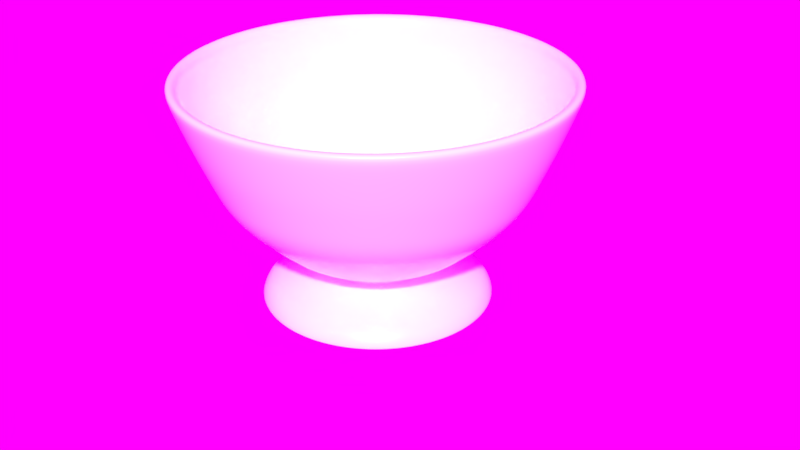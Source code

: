 # Source: teacup.blend  (saved by Blender 2.79.0; exported with 4.5.12 LTS)
import bpy
from mathutils import Matrix  # noqa: F401  (used for matrix-valued properties, if any)

bpy.ops.wm.read_factory_settings(use_empty=True)
scene = bpy.context.scene
scene.name = 'Scene'

# ---- collections
col_collection_1 = bpy.data.collections.new('Collection 1'); scene.collection.children.link(col_collection_1)
col_collection_2 = bpy.data.collections.new('Collection 2'); scene.collection.children.link(col_collection_2)
col_collection_2.hide_render = True
col_collection_2.hide_viewport = True

# ---- images (referenced by path relative to the original .blend; pixels are not part of the script)
import os
ASSET_DIR = os.environ.get("B2B_ASSET_DIR", "")  # directory of the original .blend (textures are referenced by path, not embedded)
HERE = os.path.dirname(os.path.abspath(__file__))  # packed textures are extracted next to this script under _unpacked/

def load_image(name, relpath, width, height, colorspace="sRGB"):
    """Load a texture the original file referenced (path relative to the .blend, or extracted next to this script)."""
    p = next((c for c in (os.path.join(HERE, relpath), os.path.join(ASSET_DIR, relpath)) if relpath and os.path.exists(c)), "")
    if p:
        img = bpy.data.images.load(p, check_existing=True)
        img.name = name
    else:  # same state as the original file: an image datablock whose file is absent (Cycles renders it pink)
        img = bpy.data.images.new(name, width, height)
        img.source = "FILE"
        img.filepath = "//" + (relpath or name)
    img.colorspace_settings.name = colorspace
    return img
img_lythwood_room_2k_hdr = load_image('lythwood_room_2k.hdr', 'lythwood_room_2k.hdr', 1024, 1024, 'Linear Rec.709')

# ---- materials (node trees are filled in below, after node groups)
mat_material_002 = bpy.data.materials.new('Material.002')
mat_material_002.alpha_threshold = 0.0
mat_material_002.roughness = 0.5

# ---- material node trees
mat_material_002.use_nodes = True; mat_material_002.node_tree.nodes.clear()
_N = mat_material_002.node_tree.nodes; _L = mat_material_002.node_tree.links
n0 = _N.new('ShaderNodeOutputMaterial'); n0.name = 'Material Output'; n0.location = (437, 300)
n1 = _N.new('ShaderNodeBsdfDiffuse'); n1.name = 'Diffuse BSDF'; n1.location = (-167, 338)
n1.inputs[0].default_value = (1.0, 1.0, 1.0, 1.0)
n2 = _N.new('ShaderNodeFresnel'); n2.name = 'Fresnel'; n2.location = (-240, 479)
n2.inputs[0].default_value = 1.8
n3 = _N.new('ShaderNodeBsdfAnisotropic'); n3.name = 'Glossy BSDF'; n3.location = (-168, 165)
n3.inputs[0].default_value = (1.0, 1.0, 1.0, 1.0)
n3.inputs[1].default_value = 0.2739
n4 = _N.new('ShaderNodeMixShader'); n4.name = 'Mix Shader'; n4.location = (217, 353)
_L.new(n4.outputs[0], n0.inputs[0])
_L.new(n2.outputs[0], n4.inputs[0])
_L.new(n3.outputs[0], n4.inputs[2])
_L.new(n1.outputs[0], n4.inputs[1])
n0.is_active_output = True

# ---- world
world_world = bpy.data.worlds.new('World'); scene.world = world_world
world_world.use_nodes = True; world_world.node_tree.nodes.clear()
_N = world_world.node_tree.nodes; _L = world_world.node_tree.links
n0 = _N.new('ShaderNodeOutputWorld'); n0.name = 'World Output'; n0.location = (300, 300)
n1 = _N.new('ShaderNodeBackground'); n1.name = 'Background'; n1.location = (10, 300)
n2 = _N.new('ShaderNodeTexEnvironment'); n2.name = 'Environment Texture'; n2.location = (-190, 300)
n2.width = 140
n2.image = img_lythwood_room_2k_hdr
_L.new(n1.outputs[0], n0.inputs[0])
_L.new(n2.outputs[0], n1.inputs[0])
n0.is_active_output = True
world_world.color = (0.05088, 0.05088, 0.05088)
world_world.use_sun_shadow = False
world_world.sun_shadow_jitter_overblur = 0.0
world_world.cycles.sampling_method = 'MANUAL'

# ---- meshes
me_circle = bpy.data.meshes.new('Circle')
me_circle.from_pydata([(0.001097, 1.527, 1.679), (0.001097, 0.8653, 0.6896), (0.2987, 1.497, 1.679), (0.2814, 1.411, 1.388), (0.2534, 1.27, 1.119), (0.2157, 1.08, 0.8831), (0.1697, 0.8487, 0.6896), (0.1172, 0.585, 0.5459), (0.0603, 0.2988, 0.4574), (0.5849, 1.411, 1.679), (0.551, 1.329, 1.388), (0.496, 1.196, 1.119), (0.422, 1.017, 0.8831), (0.3318, 0.7995, 0.6896), (0.2289, 0.5511, 0.5459), (0.1172, 0.2815, 0.4574), (0.8486, 1.27, 1.679), (0.7995, 1.196, 1.388), (0.7196, 1.076, 1.119), (0.6121, 0.9157, 0.8831), (0.4812, 0.7197, 0.6896), (0.3318, 0.4961, 0.5459), (0.1697, 0.2535, 0.4574), (1.08, 1.08, 1.679), (1.017, 1.017, 1.388), (0.9156, 0.9157, 1.119), (0.7788, 0.7789, 0.8831), (0.6121, 0.6122, 0.6896), (0.422, 0.4221, 0.5459), (0.2157, 0.2157, 0.4574), (1.27, 0.8487, 1.679), (1.196, 0.7995, 1.388), (1.076, 0.7197, 1.119), (0.9156, 0.6122, 0.8831), (0.7196, 0.4813, 0.6896), (0.496, 0.3319, 0.5459), (0.2534, 0.1698, 0.4574), (1.41, 0.585, 1.679), (1.329, 0.5511, 1.388), (1.196, 0.4961, 1.119), (1.017, 0.4221, 0.8831), (0.7995, 0.3319, 0.6896), (0.551, 0.229, 0.5459), (0.2814, 0.1173, 0.4574), (1.497, 0.2988, 1.679), (1.411, 0.2815, 1.388), (1.27, 0.2535, 1.119), (1.08, 0.2157, 0.8831), (0.8486, 0.1698, 0.6896), (0.5849, 0.1173, 0.5459), (0.2987, 0.06037, 0.4574), (1.527, 0.001175, 1.679), (1.438, 0.001176, 1.388), (1.294, 0.001175, 1.119), (1.101, 0.001176, 0.8831), (0.8652, 0.001175, 0.6896), (0.5963, 0.001176, 0.5459), (0.3045, 0.001176, 0.4574), (1.497, -0.2964, 1.679), (1.411, -0.2792, 1.388), (1.27, -0.2511, 1.119), (1.08, -0.2134, 0.8831), (0.8486, -0.1674, 0.6896), (0.5849, -0.1149, 0.5459), (0.2987, -0.05802, 0.4574), (1.41, -0.5826, 1.679), (1.329, -0.5487, 1.388), (1.196, -0.4937, 1.119), (1.017, -0.4197, 0.8831), (0.7995, -0.3295, 0.6896), (0.551, -0.2266, 0.5459), (0.2814, -0.1149, 0.4574), (1.27, -0.8464, 1.679), (1.196, -0.7972, 1.388), (1.076, -0.7173, 1.119), (0.9156, -0.6099, 0.8831), (0.7196, -0.4789, 0.6896), (0.496, -0.3295, 0.5459), (0.2534, -0.1674, 0.4574), (1.08, -1.078, 1.679), (1.017, -1.015, 1.388), (0.9156, -0.9133, 1.119), (0.7788, -0.7765, 0.8831), (0.6121, -0.6099, 0.6896), (0.422, -0.4197, 0.5459), (0.2157, -0.2134, 0.4574), (0.8486, -1.267, 1.679), (0.7995, -1.194, 1.388), (0.7196, -1.074, 1.119), (0.6121, -0.9133, 0.8831), (0.4812, -0.7173, 0.6896), (0.3318, -0.4937, 0.5459), (0.1697, -0.2511, 0.4574), (0.001097, 0.001175, 0.4275), (0.5849, -1.408, 1.679), (0.551, -1.326, 1.388), (0.496, -1.194, 1.119), (0.422, -1.015, 0.8831), (0.3318, -0.7972, 0.6896), (0.2289, -0.5487, 0.5459), (0.1172, -0.2792, 0.4574), (0.2987, -1.495, 1.679), (0.2814, -1.408, 1.388), (0.2534, -1.267, 1.119), (0.2157, -1.078, 0.8831), (0.1697, -0.8464, 0.6896), (0.1172, -0.5826, 0.5459), (0.0603, -0.2964, 0.4574), (0.001097, -1.524, 1.679), (0.001097, -1.436, 1.388), (0.001097, -1.292, 1.119), (0.001097, -1.099, 0.8831), (0.001097, -0.863, 0.6896), (0.001097, -0.5941, 0.5459), (0.001097, -0.3023, 0.4574), (-0.2965, -1.495, 1.679), (-0.2793, -1.408, 1.388), (-0.2512, -1.267, 1.119), (-0.2135, -1.078, 0.8831), (-0.1675, -0.8464, 0.6896), (-0.115, -0.5826, 0.5459), (-0.0581, -0.2964, 0.4574), (-0.5827, -1.408, 1.679), (-0.5488, -1.326, 1.388), (-0.4938, -1.194, 1.119), (-0.4198, -1.015, 0.8831), (-0.3296, -0.7972, 0.6896), (-0.2267, -0.5487, 0.5459), (-0.115, -0.2792, 0.4574), (-0.8464, -1.267, 1.679), (-0.7973, -1.194, 1.388), (-0.7174, -1.074, 1.119), (-0.6099, -0.9133, 0.8831), (-0.479, -0.7173, 0.6896), (-0.3296, -0.4937, 0.5459), (-0.1675, -0.2511, 0.4574), (-1.078, -1.078, 1.679), (-1.015, -1.015, 1.388), (-0.9134, -0.9133, 1.119), (-0.7766, -0.7765, 0.8831), (-0.6099, -0.6099, 0.6896), (-0.4198, -0.4197, 0.5459), (-0.2135, -0.2134, 0.4574), (-1.267, -0.8464, 1.679), (-1.194, -0.7972, 1.388), (-1.074, -0.7173, 1.119), (-0.9134, -0.6099, 0.8831), (-0.7174, -0.4789, 0.6896), (-0.4938, -0.3295, 0.5459), (-0.2512, -0.1674, 0.4574), (-1.408, -0.5826, 1.679), (-1.327, -0.5487, 1.388), (-1.194, -0.4937, 1.119), (-1.015, -0.4197, 0.8831), (-0.7973, -0.3295, 0.6896), (-0.5488, -0.2266, 0.5459), (-0.2793, -0.1149, 0.4574), (-1.495, -0.2964, 1.679), (-1.408, -0.2792, 1.388), (-1.267, -0.2511, 1.119), (-1.078, -0.2134, 0.8831), (-0.8464, -0.1674, 0.6896), (-0.5827, -0.1149, 0.5459), (-0.2965, -0.05802, 0.4574), (-1.524, 0.001176, 1.679), (-1.436, 0.001176, 1.388), (-1.292, 0.001176, 1.119), (-1.099, 0.001176, 0.8831), (-0.863, 0.001176, 0.6896), (-0.5941, 0.001176, 0.5459), (-0.3023, 0.001176, 0.4574), (-1.495, 0.2988, 1.679), (-1.408, 0.2815, 1.388), (-1.267, 0.2535, 1.119), (-1.078, 0.2157, 0.8831), (-0.8464, 0.1698, 0.6896), (-0.5827, 0.1173, 0.5459), (-0.2965, 0.06037, 0.4574), (-1.408, 0.585, 1.679), (-1.327, 0.5511, 1.388), (-1.194, 0.4961, 1.119), (-1.015, 0.4221, 0.8831), (-0.7973, 0.3319, 0.6896), (-0.5488, 0.229, 0.5459), (-0.2793, 0.1173, 0.4574), (-1.267, 0.8487, 1.679), (-1.194, 0.7995, 1.388), (-1.074, 0.7197, 1.119), (-0.9134, 0.6122, 0.8831), (-0.7174, 0.4813, 0.6896), (-0.4938, 0.3319, 0.5459), (-0.2512, 0.1698, 0.4574), (-1.078, 1.08, 1.679), (-1.015, 1.017, 1.388), (-0.9134, 0.9157, 1.119), (-0.7766, 0.7789, 0.8831), (-0.6099, 0.6122, 0.6896), (-0.4198, 0.4221, 0.5459), (-0.2135, 0.2157, 0.4574), (-0.8464, 1.27, 1.679), (-0.7973, 1.196, 1.388), (-0.7174, 1.076, 1.119), (-0.6099, 0.9157, 0.8831), (-0.479, 0.7197, 0.6896), (-0.3296, 0.4961, 0.5459), (-0.1675, 0.2535, 0.4574), (-0.5827, 1.411, 1.679), (-0.5488, 1.329, 1.388), (-0.4938, 1.196, 1.119), (-0.4198, 1.017, 0.8831), (-0.3296, 0.7995, 0.6896), (-0.2267, 0.5511, 0.5459), (-0.115, 0.2815, 0.4574), (-0.2965, 1.497, 1.679), (-0.2793, 1.411, 1.388), (-0.2512, 1.27, 1.119), (-0.2135, 1.08, 0.8831), (-0.1675, 0.8487, 0.6896), (-0.115, 0.585, 0.5459), (-0.0581, 0.2988, 0.4574), (0.001097, 1.438, 1.388), (0.001098, 1.294, 1.119), (0.001097, 1.101, 0.8831), (0.001097, 0.5964, 0.5459), (0.001097, 0.3046, 0.4574), (0.0, 1.0, 0.0), (-0.1951, 0.9808, 0.0), (-0.3827, 0.9239, 0.0), (-0.5556, 0.8315, 0.0), (-0.7071, 0.7071, 0.0), (-0.8315, 0.5556, 0.0), (-0.9239, 0.3827, 0.0), (-0.9808, 0.1951, 0.0), (-1.0, 7.55e-08, 0.0), (-0.9808, -0.1951, 0.0), (-0.9239, -0.3827, 0.0), (-0.8315, -0.5556, 0.0), (-0.7071, -0.7071, 0.0), (-0.5556, -0.8315, 0.0), (-0.3827, -0.9239, 0.0), (-0.1951, -0.9808, 0.0), (3.258e-07, -1.0, 0.0), (0.1951, -0.9808, 0.0), (0.3827, -0.9239, 0.0), (0.5556, -0.8315, 0.0), (0.7071, -0.7071, 0.0), (0.8315, -0.5556, 0.0), (0.9239, -0.3827, 0.0), (0.9808, -0.1951, 0.0), (1.0, 9.656e-07, 0.0), (0.9808, 0.1951, 0.0), (0.9239, 0.3827, 0.0), (0.8315, 0.5556, 0.0), (0.7071, 0.7071, 0.0), (0.5556, 0.8315, 0.0), (0.3827, 0.9239, 0.0), (0.1951, 0.9808, 0.0), (-6.479e-09, 0.9454, 0.1331), (-0.1844, 0.9273, 0.1331), (-0.3618, 0.8735, 0.1331), (-0.5253, 0.7861, 0.1331), (-0.6685, 0.6685, 0.1331), (-0.7861, 0.5253, 0.1331), (-0.8735, 0.3618, 0.1331), (-0.9273, 0.1844, 0.1331), (-0.9454, 8.693e-08, 0.1331), (-0.9273, -0.1844, 0.1331), (-0.8735, -0.3618, 0.1331), (-0.7861, -0.5253, 0.1331), (-0.6685, -0.6685, 0.1331), (-0.5253, -0.7861, 0.1331), (-0.3618, -0.8735, 0.1331), (-0.1844, -0.9273, 0.1331), (3.016e-07, -0.9454, 0.1331), (0.1844, -0.9273, 0.1331), (0.3618, -0.8735, 0.1331), (0.5253, -0.7861, 0.1331), (0.6685, -0.6685, 0.1331), (0.7861, -0.5253, 0.1331), (0.8735, -0.3618, 0.1331), (0.9273, -0.1844, 0.1331), (0.9454, 9.285e-07, 0.1331), (0.9273, 0.1844, 0.1331), (0.8735, 0.3618, 0.1331), (0.7861, 0.5253, 0.1331), (0.6685, 0.6685, 0.1331), (0.5253, 0.7861, 0.1331), (0.3618, 0.8735, 0.1331), (0.1844, 0.9273, 0.1331), (0.0002426, 0.6705, 0.2546), (-0.1306, 0.6577, 0.2546), (-0.2565, 0.6195, 0.2546), (-0.3725, 0.5575, 0.2546), (-0.4742, 0.474, 0.2546), (-0.5576, 0.3724, 0.2546), (-0.6196, 0.2564, 0.2546), (-0.6578, 0.1305, 0.2546), (-0.6707, -0.0003584, 0.2546), (-0.6578, -0.1312, 0.2546), (-0.6196, -0.2571, 0.2546), (-0.5576, -0.3731, 0.2546), (-0.4742, -0.4748, 0.2546), (-0.3725, -0.5582, 0.2546), (-0.2565, -0.6202, 0.2546), (-0.1306, -0.6584, 0.2546), (0.0002428, -0.6713, 0.2546), (0.1311, -0.6584, 0.2546), (0.257, -0.6202, 0.2546), (0.373, -0.5582, 0.2546), (0.4746, -0.4748, 0.2546), (0.5581, -0.3731, 0.2546), (0.6201, -0.2571, 0.2546), (0.6583, -0.1312, 0.2546), (0.6712, -0.0003578, 0.2546), (0.6583, 0.1305, 0.2546), (0.6201, 0.2564, 0.2546), (0.5581, 0.3724, 0.2546), (0.4746, 0.474, 0.2546), (0.373, 0.5575, 0.2546), (0.257, 0.6195, 0.2546), (0.1311, 0.6577, 0.2546), (0.0, 1.0, -0.01882), (-0.1951, 0.9808, -0.01882), (-0.3827, 0.9239, -0.01882), (-0.5556, 0.8315, -0.01882), (-0.7071, 0.7071, -0.01882), (-0.8315, 0.5556, -0.01882), (-0.9239, 0.3827, -0.01882), (-0.9808, 0.1951, -0.01882), (-1.0, 7.55e-08, -0.01882), (-0.9808, -0.1951, -0.01882), (-0.9239, -0.3827, -0.01882), (-0.8315, -0.5556, -0.01882), (-0.7071, -0.7071, -0.01882), (-0.5556, -0.8315, -0.01882), (-0.3827, -0.9239, -0.01882), (-0.1951, -0.9808, -0.01882), (3.258e-07, -1.0, -0.01882), (0.1951, -0.9808, -0.01882), (0.3827, -0.9239, -0.01882), (0.5556, -0.8315, -0.01882), (0.7071, -0.7071, -0.01882), (0.8315, -0.5556, -0.01882), (0.9239, -0.3827, -0.01882), (0.9808, -0.1951, -0.01882), (1.0, 9.656e-07, -0.01882), (0.9808, 0.1951, -0.01882), (0.9239, 0.3827, -0.01882), (0.8315, 0.5556, -0.01882), (0.7071, 0.7071, -0.01882), (0.5556, 0.8315, -0.01882), (0.3827, 0.9239, -0.01882), (0.1951, 0.9808, -0.01882), (0.001097, 0.4687, 0.2583), (-0.09011, 0.4597, 0.2583), (-0.1778, 0.4331, 0.2583), (-0.2586, 0.3899, 0.2583), (-0.3295, 0.3317, 0.2583), (-0.3876, 0.2609, 0.2583), (-0.4308, 0.1801, 0.2583), (-0.4574, 0.09238, 0.2583), (-0.4664, 0.001176, 0.2583), (-0.4574, -0.09003, 0.2583), (-0.4308, -0.1777, 0.2583), (-0.3876, -0.2586, 0.2583), (-0.3295, -0.3294, 0.2583), (-0.2586, -0.3875, 0.2583), (-0.1778, -0.4307, 0.2583), (-0.09011, -0.4573, 0.2583), (0.001097, -0.4663, 0.2583), (0.0923, -0.4573, 0.2583), (0.18, -0.4307, 0.2583), (0.2608, -0.3875, 0.2583), (0.3317, -0.3294, 0.2583), (0.3898, -0.2586, 0.2583), (0.433, -0.1777, 0.2583), (0.4596, -0.09003, 0.2583), (0.4686, 0.001176, 0.2583), (0.4596, 0.09238, 0.2583), (0.433, 0.1801, 0.2583), (0.3898, 0.2609, 0.2583), (0.3317, 0.3317, 0.2583), (0.2608, 0.3899, 0.2583), (0.18, 0.4331, 0.2583), (0.0923, 0.4597, 0.2583), (0.001097, 0.4687, 0.3289), (-0.09011, 0.4597, 0.3289), (-0.1778, 0.4331, 0.3289), (-0.2586, 0.3899, 0.3289), (-0.3295, 0.3317, 0.3289), (-0.3876, 0.2609, 0.3289), (-0.4308, 0.1801, 0.3289), (-0.4574, 0.09238, 0.3289), (-0.4664, 0.001176, 0.3289), (-0.4574, -0.09003, 0.3289), (-0.4308, -0.1777, 0.3289), (-0.3876, -0.2586, 0.3289), (-0.3295, -0.3294, 0.3289), (-0.2586, -0.3875, 0.3289), (-0.1778, -0.4307, 0.3289), (-0.09011, -0.4573, 0.3289), (0.001097, -0.4663, 0.3289), (0.0923, -0.4573, 0.3289), (0.18, -0.4307, 0.3289), (0.2608, -0.3875, 0.3289), (0.3317, -0.3294, 0.3289), (0.3898, -0.2586, 0.3289), (0.433, -0.1777, 0.3289), (0.4596, -0.09003, 0.3289), (0.4686, 0.001176, 0.3289), (0.4596, 0.09238, 0.3289), (0.433, 0.1801, 0.3289), (0.3898, 0.2609, 0.3289), (0.3317, 0.3317, 0.3289), (0.2608, 0.3899, 0.3289), (0.18, 0.4331, 0.3289), (0.0923, 0.4597, 0.3289), (0.07485, 0.7984, 0.4696), (-0.2497, 0.7664, 0.4696), (-0.3052, 0.7407, 0.4897), (-0.4436, 0.6667, 0.4897), (-0.5649, 0.5672, 0.4897), (-0.6645, 0.4459, 0.4897), (-0.7384, 0.3075, 0.4897), (-0.784, 0.1573, 0.4897), (-0.7994, 0.001176, 0.4897), (-0.784, -0.155, 0.4897), (-0.7384, -0.3051, 0.4897), (-0.6645, -0.4435, 0.4897), (-0.5649, -0.5648, 0.4897), (-0.4436, -0.6644, 0.4897), (-0.3052, -0.7383, 0.4897), (-0.1551, -0.7839, 0.4897), (0.001097, -0.7993, 0.4897), (0.1573, -0.7839, 0.4897), (0.3074, -0.7383, 0.4897), (0.4458, -0.6644, 0.4897), (0.5671, -0.5648, 0.4897), (0.6666, -0.4435, 0.4897), (0.7406, -0.3051, 0.4897), (0.7862, -0.155, 0.4897), (0.8015, 0.001176, 0.4897), (0.7862, 0.1573, 0.4897), (0.7406, 0.3075, 0.4897), (0.6666, 0.4459, 0.4897), (0.5671, 0.5672, 0.4897), (0.4458, 0.6667, 0.4897), (0.3074, 0.7407, 0.4897), (0.1573, 0.7862, 0.4897), (0.001097, 1.253, 0.8943), (-0.2431, 1.229, 0.8943), (-0.478, 1.158, 0.8943), (-0.6944, 1.042, 0.8943), (-0.8841, 0.8864, 0.8943), (-1.04, 0.6967, 0.8943), (-1.155, 0.4802, 0.8943), (-1.227, 0.2454, 0.8943), (-1.251, 0.001176, 0.8943), (-1.227, -0.243, 0.8943), (-1.155, -0.4779, 0.8943), (-1.04, -0.6943, 0.8943), (-0.8841, -0.884, 0.8943), (-0.6944, -1.04, 0.8943), (-0.478, -1.155, 0.8943), (-0.2431, -1.227, 0.8943), (0.001098, -1.251, 0.8943), (0.2453, -1.227, 0.8943), (0.4802, -1.155, 0.8943), (0.6966, -1.04, 0.8943), (0.8863, -0.884, 0.8943), (1.042, -0.6943, 0.8943), (1.158, -0.4779, 0.8943), (1.229, -0.243, 0.8943), (1.253, 0.001177, 0.8943), (1.229, 0.2454, 0.8943), (1.158, 0.4802, 0.8943), (1.042, 0.6967, 0.8943), (0.8863, 0.8864, 0.8943), (0.6966, 1.042, 0.8943), (0.4802, 1.158, 0.8943), (0.2453, 1.229, 0.8943), (0.001097, 1.504, 1.497), (-0.3902, 1.475, 1.495), (-0.5776, 1.398, 1.492), (-0.8391, 1.259, 1.492), (-1.068, 1.071, 1.492), (-1.256, 0.8414, 1.492), (-1.396, 0.5799, 1.492), (-1.482, 0.2962, 1.492), (-1.511, 0.001176, 1.492), (-1.482, -0.2939, 1.492), (-1.396, -0.5775, 1.492), (-1.256, -0.839, 1.492), (-1.068, -1.068, 1.492), (-0.8391, -1.256, 1.492), (-0.5776, -1.396, 1.492), (-0.2939, -1.482, 1.492), (0.001098, -1.511, 1.492), (0.2961, -1.482, 1.492), (0.5798, -1.396, 1.492), (0.8413, -1.256, 1.492), (1.07, -1.068, 1.492), (1.259, -0.839, 1.492), (1.398, -0.5775, 1.492), (1.484, -0.2939, 1.492), (1.513, 0.001177, 1.492), (1.484, 0.2962, 1.492), (1.398, 0.5799, 1.492), (1.259, 0.8414, 1.492), (1.07, 1.071, 1.492), (0.8413, 1.259, 1.492), (0.5798, 1.398, 1.492), (0.2961, 1.484, 1.492), (0.001097, 1.655, 1.866), (-0.3215, 1.623, 1.866), (-0.6317, 1.529, 1.866), (-0.9176, 1.376, 1.866), (-1.168, 1.17, 1.866), (-1.374, 0.9199, 1.866), (-1.527, 0.634, 1.866), (-1.621, 0.3238, 1.866), (-1.653, 0.001176, 1.866), (-1.621, -0.3214, 1.866), (-1.527, -0.6316, 1.866), (-1.374, -0.9175, 1.866), (-1.168, -1.168, 1.866), (-0.9176, -1.374, 1.866), (-0.6317, -1.527, 1.866), (-0.3215, -1.621, 1.866), (0.001098, -1.652, 1.866), (0.3237, -1.621, 1.866), (0.6339, -1.527, 1.866), (0.9198, -1.374, 1.866), (1.17, -1.168, 1.866), (1.376, -0.9175, 1.866), (1.529, -0.6316, 1.866), (1.623, -0.3214, 1.866), (1.655, 0.001177, 1.866), (1.623, 0.3238, 1.866), (1.529, 0.634, 1.866), (1.376, 0.9199, 1.866), (1.17, 1.17, 1.866), (0.9198, 1.376, 1.866), (0.6339, 1.529, 1.866), (0.3237, 1.623, 1.866), (0.0, 0.8459, -0.02998), (-0.165, 0.8296, -0.02998), (-0.3237, 0.7815, -0.02998), (-0.47, 0.7033, -0.02998), (-0.5981, 0.5981, -0.02998), (-0.7033, 0.47, -0.02998), (-0.7815, 0.3237, -0.02998), (-0.8296, 0.165, -0.02998), (-0.8459, 7.55e-08, -0.02998), (-0.8296, -0.165, -0.02998), (-0.7815, -0.3237, -0.02998), (-0.7033, -0.47, -0.02998), (-0.5981, -0.5981, -0.02998), (-0.47, -0.7033, -0.02998), (-0.3237, -0.7815, -0.02998), (-0.165, -0.8296, -0.02998), (3.258e-07, -0.8459, -0.02998), (0.165, -0.8296, -0.02998), (0.3237, -0.7815, -0.02998), (0.47, -0.7033, -0.02998), (0.5981, -0.5981, -0.02998), (0.7033, -0.47, -0.02998), (0.7815, -0.3237, -0.02998), (0.8296, -0.165, -0.02998), (0.8459, 9.656e-07, -0.02998), (0.8296, 0.165, -0.02998), (0.7815, 0.3237, -0.02998), (0.7033, 0.47, -0.02998), (0.5981, 0.5981, -0.02998), (0.47, 0.7033, -0.02998), (0.3237, 0.7815, -0.02998), (0.165, 0.8296, -0.02998), (-6.479e-09, 0.8312, 0.02544), (-0.1622, 0.8152, 0.02544), (-0.3181, 0.7679, 0.02544), (-0.4618, 0.6911, 0.02543), (-0.5878, 0.5878, 0.02544), (-0.6911, 0.4618, 0.02544), (-0.7679, 0.3181, 0.02544), (-0.8152, 0.1622, 0.02544), (-0.8312, 8.693e-08, 0.02545), (-0.8152, -0.1622, 0.02545), (-0.7679, -0.3181, 0.02546), (-0.6911, -0.4618, 0.02547), (-0.5877, -0.5877, 0.02547), (-0.4618, -0.6911, 0.02548), (-0.3181, -0.7679, 0.02548), (-0.1622, -0.8152, 0.02549), (3.016e-07, -0.8312, 0.02549), (0.1622, -0.8152, 0.02549), (0.3181, -0.7679, 0.02549), (0.4618, -0.6911, 0.0255), (0.5877, -0.5877, 0.02549), (0.6911, -0.4618, 0.02549), (0.7679, -0.3181, 0.02549), (0.8152, -0.1622, 0.02549), (0.8312, 9.285e-07, 0.02548), (0.8152, 0.1622, 0.02548), (0.7679, 0.3181, 0.02547), (0.6911, 0.4618, 0.02547), (0.5877, 0.5877, 0.02546), (0.4618, 0.6911, 0.02546), (0.3181, 0.7679, 0.02545), (0.1622, 0.8152, 0.02544), (0.0002426, 0.6349, 0.1017), (-0.1237, 0.6227, 0.1017), (-0.2429, 0.5865, 0.1017), (-0.3527, 0.5278, 0.1017), (-0.4489, 0.4488, 0.1017), (-0.5279, 0.3526, 0.1017), (-0.5866, 0.2427, 0.1017), (-0.6228, 0.1236, 0.1017), (-0.635, -0.0003584, 0.1017), (-0.6228, -0.1243, 0.1017), (-0.5866, -0.2434, 0.1017), (-0.5279, -0.3533, 0.1017), (-0.4489, -0.4495, 0.1017), (-0.3527, -0.5285, 0.1017), (-0.2428, -0.5872, 0.1017), (-0.1237, -0.6233, 0.1017), (0.0002428, -0.6355, 0.1017), (0.1242, -0.6233, 0.1017), (0.2433, -0.5872, 0.1017), (0.3531, -0.5285, 0.1017), (0.4494, -0.4495, 0.1017), (0.5284, -0.3532, 0.1017), (0.5871, -0.2434, 0.1017), (0.6232, -0.1243, 0.1017), (0.6354, -0.0003578, 0.1017), (0.6232, 0.1236, 0.1017), (0.5871, 0.2427, 0.1017), (0.5284, 0.3525, 0.1017), (0.4494, 0.4488, 0.1017), (0.3531, 0.5278, 0.1017), (0.2433, 0.5865, 0.1017), (0.1242, 0.6227, 0.1017), (0.0, 0.843, -0.01882), (-0.1645, 0.8268, -0.01882), (-0.3226, 0.7788, -0.01882), (-0.4683, 0.7009, -0.01882), (-0.5961, 0.5961, -0.01882), (-0.7009, 0.4683, -0.01882), (-0.7788, 0.3226, -0.01882), (-0.8268, 0.1645, -0.01882), (-0.843, 7.55e-08, -0.01882), (-0.8268, -0.1645, -0.01882), (-0.7788, -0.3226, -0.01882), (-0.7009, -0.4683, -0.01882), (-0.5961, -0.5961, -0.01882), (-0.4683, -0.7009, -0.01882), (-0.3226, -0.7788, -0.01882), (-0.1645, -0.8268, -0.01882), (3.258e-07, -0.843, -0.01882), (0.1645, -0.8268, -0.01882), (0.3226, -0.7788, -0.01882), (0.4683, -0.7009, -0.01882), (0.5961, -0.5961, -0.01882), (0.7009, -0.4683, -0.01882), (0.7788, -0.3226, -0.01882), (0.8268, -0.1645, -0.01882), (0.843, 9.656e-07, -0.01882), (0.8268, 0.1645, -0.01882), (0.7788, 0.3226, -0.01882), (0.7009, 0.4683, -0.01882), (0.5961, 0.5961, -0.01882), (0.4683, 0.7009, -0.01882), (0.3226, 0.7788, -0.01882), (0.1645, 0.8268, -0.01882), (0.001093, 0.04923, 0.1448), (-0.008284, 0.04831, 0.1448), (-0.0173, 0.04558, 0.1448), (-0.02561, 0.04113, 0.1448), (-0.03289, 0.03516, 0.1448), (-0.03887, 0.02787, 0.1448), (-0.04331, 0.01956, 0.1448), (-0.04605, 0.01055, 0.1448), (-0.04697, 0.001172, 0.1448), (-0.04605, -0.008207, 0.1448), (-0.04331, -0.01722, 0.1448), (-0.03887, -0.02553, 0.1448), (-0.03289, -0.03282, 0.1448), (-0.02561, -0.03879, 0.1448), (-0.0173, -0.04324, 0.1448), (-0.008283, -0.04597, 0.1448), (0.001095, -0.04689, 0.1448), (0.01047, -0.04597, 0.1448), (0.01949, -0.04323, 0.1448), (0.0278, -0.03879, 0.1448), (0.03508, -0.03282, 0.1448), (0.04106, -0.02553, 0.1448), (0.0455, -0.01722, 0.1448), (0.04823, -0.008207, 0.1448), (0.04916, 0.001172, 0.1448), (0.04823, 0.01055, 0.1448), (0.0455, 0.01956, 0.1448), (0.04106, 0.02787, 0.1448), (0.03508, 0.03516, 0.1448), (0.0278, 0.04113, 0.1448), (0.01949, 0.04557, 0.1448), (0.01047, 0.04831, 0.1448), (0.001097, 1.678, 1.956), (-0.326, 1.645, 1.956), (-0.6405, 1.55, 1.956), (-0.9303, 1.395, 1.956), (-1.184, 1.187, 1.956), (-1.393, 0.9326, 1.956), (-1.548, 0.6427, 1.956), (-1.643, 0.3282, 1.956), (-1.675, 0.001176, 1.956), (-1.643, -0.3259, 1.956), (-1.548, -0.6404, 1.956), (-1.393, -0.9302, 1.956), (-1.184, -1.184, 1.956), (-0.9303, -1.393, 1.956), (-0.6405, -1.548, 1.956), (-0.326, -1.643, 1.956), (0.001098, -1.675, 1.956), (0.3282, -1.643, 1.956), (0.6427, -1.548, 1.956), (0.9325, -1.393, 1.956), (1.187, -1.184, 1.956), (1.395, -0.9302, 1.956), (1.55, -0.6404, 1.956), (1.645, -0.3259, 1.956), (1.678, 0.001177, 1.956), (1.645, 0.3283, 1.956), (1.55, 0.6428, 1.956), (1.395, 0.9326, 1.956), (1.187, 1.187, 1.956), (0.9325, 1.395, 1.956), (0.6427, 1.55, 1.956), (0.3282, 1.645, 1.956), (-1.343, 0.2685, 1.159), (-1.265, 0.5256, 1.159), (1.14, -0.7601, 1.159), (0.9701, -0.9678, 1.159), (-1.369, 0.001176, 1.159), (1.267, -0.5232, 1.159), (-1.343, -0.2662, 1.159), (1.345, -0.2662, 1.159), (-1.265, -0.5232, 1.159), (1.371, 0.001177, 1.159), (-1.138, -0.7601, 1.159), (1.345, 0.2685, 1.159), (-0.9679, -0.9678, 1.159), (1.267, 0.5256, 1.159), (-0.7602, -1.138, 1.159), (1.14, 0.7625, 1.159), (-0.5233, -1.265, 1.159), (-0.2662, 1.357, 1.153), (0.001097, 1.383, 1.156), (0.9701, 0.9702, 1.159), (-0.2662, -1.343, 1.159), (-0.5233, 1.267, 1.159), (0.7624, 1.141, 1.159), (0.001098, -1.369, 1.159), (-0.7602, 1.141, 1.159), (0.5255, 1.267, 1.159), (0.2684, -1.343, 1.159), (-0.9679, 0.9702, 1.159), (0.2684, 1.345, 1.159), (0.5255, -1.265, 1.159), (-1.138, 0.7625, 1.159), (0.7624, -1.138, 1.159), (-0.6608, 0.6631, 0.6113), (-0.519, 0.7795, 0.6113), (0.1837, 0.9193, 0.6113), (0.3593, 0.8661, 0.6113), (0.3593, -0.8637, 0.6113), (0.1837, -0.917, 0.6113), (-0.7773, 0.5213, 0.6113), (0.09243, 1.019, 0.6769), (0.5212, -0.7772, 0.6113), (-0.8638, 0.3594, 0.6113), (0.663, -0.6608, 0.6113), (-0.917, 0.1838, 0.6113), (0.7795, -0.5189, 0.6113), (-0.935, 0.001176, 0.6113), (0.866, -0.3571, 0.6113), (-0.917, -0.1815, 0.6113), (0.9192, -0.1815, 0.6113), (-0.8638, -0.3571, 0.6113), (0.9372, 0.001177, 0.6113), (-0.7773, -0.5189, 0.6113), (0.9192, 0.1838, 0.6113), (-0.6608, -0.6608, 0.6113), (0.866, 0.3594, 0.6113), (-0.519, -0.7772, 0.6113), (0.7795, 0.5213, 0.6113), (-0.3571, -0.8637, 0.6113), (-0.249, 0.957, 0.6232), (0.663, 0.6631, 0.6113), (-0.1815, -0.917, 0.6113), (-0.3571, 0.8661, 0.6113), (0.5212, 0.7795, 0.6113), (0.001097, -0.935, 0.6113), (-0.4248, 2.211, 1.501), (-0.2183, 2.273, 1.451), (-0.3951, 2.004, 1.322), (-0.2046, 2.031, 1.305), (-0.4403, 2.182, 0.8741), (-0.2127, 2.238, 0.8479), (-0.3824, 1.95, 0.8072), (-0.1706, 1.999, 0.7883), (-0.4135, 2.005, 0.5074), (-0.1898, 2.039, 0.4855), (-0.3628, 1.84, 0.6861), (-0.1563, 1.871, 0.6661), (-0.3589, 1.609, 0.359), (-0.1351, 1.632, 0.3449), (-0.3305, 1.551, 0.5985), (-0.1213, 1.571, 0.5852), (-0.3368, 1.314, 0.3437), (-0.0875, 1.352, 0.3201), (-0.3211, 1.299, 0.612), (-0.08029, 1.331, 0.6062), (-0.2756, 1.126, 0.332), (-0.0374, 1.163, 0.3175), (-0.2658, 1.134, 0.5999), (-0.03505, 1.208, 0.5838), (-0.4109, 1.799, 1.613), (-0.3828, 1.695, 1.341), (-0.1345, 1.755, 1.329), (-0.1393, 1.867, 1.605), (-0.06895, 0.3533, 0.1448), (0.001097, 0.3602, 0.1448), (-0.1363, 0.3329, 0.1448), (-0.1984, 0.2997, 0.1448), (-0.2528, 0.2551, 0.1448), (-0.2974, 0.2007, 0.1448), (-0.3306, 0.1386, 0.1448), (-0.3511, 0.07123, 0.1448), (-0.358, 0.001176, 0.1448), (-0.3511, -0.06887, 0.1448), (-0.3306, -0.1362, 0.1448), (-0.2974, -0.1983, 0.1448), (-0.2528, -0.2527, 0.1448), (-0.1984, -0.2974, 0.1448), (-0.1363, -0.3306, 0.1448), (-0.06895, -0.351, 0.1448), (0.001097, -0.3579, 0.1448), (0.07115, -0.351, 0.1448), (0.1385, -0.3305, 0.1448), (0.2006, -0.2974, 0.1448), (0.255, -0.2527, 0.1448), (0.2996, -0.1983, 0.1448), (0.3328, -0.1362, 0.1448), (0.3532, -0.06887, 0.1448), (0.3601, 0.001176, 0.1448), (0.3532, 0.07122, 0.1448), (0.3328, 0.1386, 0.1448), (0.2996, 0.2006, 0.1448), (0.255, 0.2551, 0.1448), (0.2006, 0.2997, 0.1448), (0.1385, 0.3329, 0.1448), (0.07114, 0.3533, 0.1448), (-0.02866, 0.1507, 0.1448), (0.001095, 0.1537, 0.1448), (-0.05726, 0.1421, 0.1448), (-0.08363, 0.128, 0.1448), (-0.1067, 0.109, 0.1448), (-0.1257, 0.0859, 0.1448), (-0.1398, 0.05953, 0.1448), (-0.1485, 0.03093, 0.1448), (-0.1514, 0.001173, 0.1448), (-0.1485, -0.02858, 0.1448), (-0.1398, -0.05719, 0.1448), (-0.1257, -0.08355, 0.1448), (-0.1067, -0.1067, 0.1448), (-0.08363, -0.1256, 0.1448), (-0.05727, -0.1397, 0.1448), (-0.02866, -0.1484, 0.1448), (0.001096, -0.1513, 0.1448), (0.03085, -0.1484, 0.1448), (0.05946, -0.1397, 0.1448), (0.08582, -0.1256, 0.1448), (0.1089, -0.1067, 0.1448), (0.1279, -0.08355, 0.1448), (0.142, -0.05719, 0.1448), (0.1507, -0.02858, 0.1448), (0.1536, 0.001173, 0.1448), (0.1507, 0.03092, 0.1448), (0.142, 0.05953, 0.1448), (0.1279, 0.08589, 0.1448), (0.1089, 0.109, 0.1448), (0.08582, 0.128, 0.1448), (0.05945, 0.1421, 0.1448), (0.03085, 0.1507, 0.1448), (1.436, -0.593, 1.956), (1.524, -0.3018, 1.956), (1.554, 0.001175, 1.956), (1.292, -0.8615, 1.956), (1.099, -1.097, 1.956), (0.8638, -1.29, 1.956), (0.5953, -1.433, 1.956), (0.304, -1.522, 1.956), (0.001097, -1.552, 1.956), (-0.3018, -1.522, 1.956), (-0.5931, -1.433, 1.956), (-0.8616, -1.29, 1.956), (-1.552, 0.001176, 1.956), (-1.522, -0.3018, 1.956), (-1.433, -0.593, 1.956), (-1.097, -1.097, 1.956), (-1.29, -0.8615, 1.956), (1.524, 0.3041, 1.956), (-1.522, 0.3041, 1.956), (1.436, 0.5954, 1.956), (-1.433, 0.5954, 1.956), (1.292, 0.8638, 1.956), (-1.29, 0.8638, 1.956), (1.099, 1.099, 1.956), (0.8638, 1.292, 1.956), (-0.8616, 1.292, 1.956), (-1.097, 1.099, 1.956), (0.5953, 1.436, 1.956), (0.304, 1.524, 1.956), (0.001097, 1.554, 1.956), (-0.3018, 1.524, 1.956), (-0.5931, 1.436, 1.956), (-0.4813, 0.7231, 0.5505), (0.3334, 0.8034, 0.5505), (0.1705, -0.8504, 0.5505), (-1.413, 0.2824, 1.326), (1.2, -0.7996, 1.326), (-1.44, 0.001176, 1.326), (1.333, -0.5504, 1.326), (-1.413, -0.28, 1.326), (1.415, -0.28, 1.326), (-1.33, -0.5504, 1.326), (1.442, 0.001177, 1.326), (-1.197, -0.7996, 1.326), (1.415, 0.2824, 1.326), (-1.018, -1.018, 1.326), (1.333, 0.5527, 1.326), (-0.7997, -1.197, 1.326), (1.2, 0.8019, 1.326), (-0.5505, -1.33, 1.326), (-0.3764, 1.416, 1.324), (1.02, 1.02, 1.326), (-0.2801, -1.412, 1.326), (-0.5505, 1.333, 1.326), (0.8018, 1.2, 1.326), (0.001098, -1.44, 1.326), (-0.7997, 1.2, 1.326), (0.5527, 1.333, 1.326), (0.2823, -1.412, 1.326), (-1.018, 1.02, 1.326), (0.2823, 1.415, 1.326), (0.5527, -1.33, 1.326), (-1.197, 0.8019, 1.326), (0.8018, -1.197, 1.326), (-1.33, 0.5527, 1.326), (1.02, -1.018, 1.326), (0.001097, 1.444, 1.326), (-0.6129, 0.6152, 0.5505), (0.1705, 0.8528, 0.5505), (0.3334, -0.801, 0.5505), (-0.7209, 0.4836, 0.5505), (0.08364, 0.9089, 0.5732), (0.4835, -0.7208, 0.5505), (-0.8011, 0.3335, 0.5505), (0.6151, -0.6128, 0.5505), (-0.8505, 0.1706, 0.5505), (0.7231, -0.4812, 0.5505), (-0.8672, 0.001176, 0.5505), (0.8033, -0.3311, 0.5505), (-0.8505, -0.1682, 0.5505), (0.8527, -0.1682, 0.5505), (-0.8011, -0.3311, 0.5505), (0.8694, 0.001177, 0.5505), (-0.7209, -0.4812, 0.5505), (0.8527, 0.1706, 0.5505), (-0.6129, -0.6128, 0.5505), (0.8033, 0.3335, 0.5505), (-0.4813, -0.7208, 0.5505), (0.7231, 0.4836, 0.5505), (-0.3312, -0.801, 0.5505), (-0.2493, 0.8617, 0.5464), (0.6151, 0.6152, 0.5505), (-0.1683, -0.8504, 0.5505), (-0.3312, 0.8034, 0.5505), (0.4835, 0.7231, 0.5505), (0.001097, -0.8671, 0.5505), (-0.4759, 2.099, 1.428), (-0.1419, 2.17, 1.367), (-0.4633, 2.05, 0.8451), (-0.1406, 2.142, 0.8155), (-0.443, 1.913, 0.604), (-0.1193, 1.97, 0.563), (-0.4004, 1.575, 0.4821), (-0.07288, 1.609, 0.4553), (-0.3289, 1.306, 0.4779), (-0.0839, 1.342, 0.4632), (-0.2707, 1.13, 0.4659), (-0.03622, 1.186, 0.4507), (-0.07269, 1.831, 1.475), (-0.4588, 1.732, 1.479)], [], [(222, 5, 4, 221), (1, 6, 5, 222), (223, 7, 6, 1), (224, 8, 7, 223), (93, 8, 224), (0, 2, 921, 922), (220, 3, 2, 0), (221, 4, 3, 220), (4, 11, 10, 3), (5, 12, 11, 4), (6, 13, 12, 5), (7, 14, 13, 6), (8, 15, 14, 7), (93, 15, 8), (2, 9, 920, 921), (3, 10, 9, 2), (15, 22, 21, 14), (93, 22, 15), (9, 16, 917, 920), (10, 17, 16, 9), (11, 18, 17, 10), (12, 19, 18, 11), (13, 20, 19, 12), (14, 21, 20, 13), (18, 25, 24, 17), (19, 26, 25, 18), (20, 27, 26, 19), (21, 28, 27, 20), (22, 29, 28, 21), (93, 29, 22), (16, 23, 916, 917), (17, 24, 23, 16), (29, 36, 35, 28), (93, 36, 29), (23, 30, 914, 916), (24, 31, 30, 23), (25, 32, 31, 24), (26, 33, 32, 25), (27, 34, 33, 26), (28, 35, 34, 27), (33, 40, 39, 32), (34, 41, 40, 33), (35, 42, 41, 34), (36, 43, 42, 35), (93, 43, 36), (30, 37, 912, 914), (31, 38, 37, 30), (32, 39, 38, 31), (93, 50, 43), (37, 44, 910, 912), (38, 45, 44, 37), (39, 46, 45, 38), (40, 47, 46, 39), (41, 48, 47, 40), (42, 49, 48, 41), (43, 50, 49, 42), (47, 54, 53, 46), (48, 55, 54, 47), (49, 56, 55, 48), (50, 57, 56, 49), (93, 57, 50), (44, 51, 895, 910), (45, 52, 51, 44), (46, 53, 52, 45), (93, 64, 57), (51, 58, 894, 895), (52, 59, 58, 51), (53, 60, 59, 52), (54, 61, 60, 53), (55, 62, 61, 54), (56, 63, 62, 55), (57, 64, 63, 56), (62, 69, 68, 61), (63, 70, 69, 62), (64, 71, 70, 63), (93, 71, 64), (58, 65, 893, 894), (59, 66, 65, 58), (60, 67, 66, 59), (61, 68, 67, 60), (66, 73, 72, 65), (67, 74, 73, 66), (68, 75, 74, 67), (69, 76, 75, 68), (70, 77, 76, 69), (71, 78, 77, 70), (93, 78, 71), (65, 72, 896, 893), (77, 84, 83, 76), (78, 85, 84, 77), (93, 85, 78), (72, 79, 897, 896), (73, 80, 79, 72), (74, 81, 80, 73), (75, 82, 81, 74), (76, 83, 82, 75), (80, 87, 86, 79), (81, 88, 87, 80), (82, 89, 88, 81), (83, 90, 89, 82), (84, 91, 90, 83), (85, 92, 91, 84), (93, 92, 85), (79, 86, 898, 897), (91, 99, 98, 90), (92, 100, 99, 91), (93, 100, 92), (86, 94, 899, 898), (87, 95, 94, 86), (88, 96, 95, 87), (89, 97, 96, 88), (90, 98, 97, 89), (96, 103, 102, 95), (97, 104, 103, 96), (98, 105, 104, 97), (99, 106, 105, 98), (100, 107, 106, 99), (93, 107, 100), (94, 101, 900, 899), (95, 102, 101, 94), (107, 114, 113, 106), (93, 114, 107), (101, 108, 901, 900), (102, 109, 108, 101), (103, 110, 109, 102), (104, 111, 110, 103), (105, 112, 111, 104), (106, 113, 112, 105), (110, 117, 116, 109), (111, 118, 117, 110), (112, 119, 118, 111), (113, 120, 119, 112), (114, 121, 120, 113), (93, 121, 114), (108, 115, 902, 901), (109, 116, 115, 108), (121, 128, 127, 120), (93, 128, 121), (115, 122, 903, 902), (116, 123, 122, 115), (117, 124, 123, 116), (118, 125, 124, 117), (119, 126, 125, 118), (120, 127, 126, 119), (125, 132, 131, 124), (126, 133, 132, 125), (127, 134, 133, 126), (128, 135, 134, 127), (93, 135, 128), (122, 129, 904, 903), (123, 130, 129, 122), (124, 131, 130, 123), (93, 142, 135), (129, 136, 908, 904), (130, 137, 136, 129), (131, 138, 137, 130), (132, 139, 138, 131), (133, 140, 139, 132), (134, 141, 140, 133), (135, 142, 141, 134), (140, 147, 146, 139), (141, 148, 147, 140), (142, 149, 148, 141), (93, 149, 142), (136, 143, 909, 908), (137, 144, 143, 136), (138, 145, 144, 137), (139, 146, 145, 138), (143, 150, 907, 909), (144, 151, 150, 143), (145, 152, 151, 144), (146, 153, 152, 145), (147, 154, 153, 146), (148, 155, 154, 147), (149, 156, 155, 148), (93, 156, 149), (154, 161, 160, 153), (155, 162, 161, 154), (156, 163, 162, 155), (93, 163, 156), (150, 157, 906, 907), (151, 158, 157, 150), (152, 159, 158, 151), (153, 160, 159, 152), (158, 165, 164, 157), (159, 166, 165, 158), (160, 167, 166, 159), (161, 168, 167, 160), (162, 169, 168, 161), (163, 170, 169, 162), (93, 170, 163), (157, 164, 905, 906), (169, 176, 175, 168), (170, 177, 176, 169), (93, 177, 170), (164, 171, 911, 905), (165, 172, 171, 164), (166, 173, 172, 165), (167, 174, 173, 166), (168, 175, 174, 167), (172, 179, 178, 171), (173, 180, 179, 172), (174, 181, 180, 173), (175, 182, 181, 174), (176, 183, 182, 175), (177, 184, 183, 176), (93, 184, 177), (171, 178, 913, 911), (183, 190, 189, 182), (184, 191, 190, 183), (93, 191, 184), (178, 185, 915, 913), (179, 186, 185, 178), (180, 187, 186, 179), (181, 188, 187, 180), (182, 189, 188, 181), (187, 194, 193, 186), (188, 195, 194, 187), (189, 196, 195, 188), (190, 197, 196, 189), (191, 198, 197, 190), (93, 198, 191), (185, 192, 919, 915), (186, 193, 192, 185), (198, 205, 204, 197), (93, 205, 198), (192, 199, 918, 919), (193, 200, 199, 192), (194, 201, 200, 193), (195, 202, 201, 194), (196, 203, 202, 195), (197, 204, 203, 196), (202, 209, 208, 201), (203, 210, 209, 202), (204, 211, 210, 203), (205, 212, 211, 204), (93, 212, 205), (199, 206, 924, 918), (200, 207, 206, 199), (201, 208, 207, 200), (93, 219, 212), (206, 213, 923, 924), (207, 214, 213, 206), (208, 215, 214, 207), (209, 216, 215, 208), (210, 217, 216, 209), (211, 218, 217, 210), (212, 219, 218, 211), (216, 222, 221, 215), (217, 1, 222, 216), (218, 223, 1, 217), (219, 224, 223, 218), (93, 224, 219), (213, 0, 922, 923), (214, 220, 0, 213), (215, 221, 220, 214), (241, 273, 272, 240), (228, 260, 259, 227), (255, 287, 286, 254), (242, 274, 273, 241), (229, 261, 260, 228), (256, 288, 287, 255), (243, 275, 274, 242), (230, 262, 261, 229), (225, 257, 288, 256), (244, 276, 275, 243), (231, 263, 262, 230), (245, 277, 276, 244), (232, 264, 263, 231), (246, 278, 277, 245), (233, 265, 264, 232), (247, 279, 278, 246), (234, 266, 265, 233), (248, 280, 279, 247), (235, 267, 266, 234), (249, 281, 280, 248), (236, 268, 267, 235), (250, 282, 281, 249), (237, 269, 268, 236), (251, 283, 282, 250), (238, 270, 269, 237), (252, 284, 283, 251), (239, 271, 270, 238), (226, 258, 257, 225), (253, 285, 284, 252), (240, 272, 271, 239), (227, 259, 258, 226), (254, 286, 285, 253), (267, 268, 300, 299), (281, 282, 314, 313), (268, 269, 301, 300), (282, 283, 315, 314), (269, 270, 302, 301), (283, 284, 316, 315), (270, 271, 303, 302), (257, 258, 290, 289), (284, 285, 317, 316), (271, 272, 304, 303), (258, 259, 291, 290), (285, 286, 318, 317), (272, 273, 305, 304), (259, 260, 292, 291), (286, 287, 319, 318), (273, 274, 306, 305), (260, 261, 293, 292), (287, 288, 320, 319), (274, 275, 307, 306), (261, 262, 294, 293), (288, 257, 289, 320), (275, 276, 308, 307), (262, 263, 295, 294), (276, 277, 309, 308), (263, 264, 296, 295), (277, 278, 310, 309), (264, 265, 297, 296), (278, 279, 311, 310), (265, 266, 298, 297), (279, 280, 312, 311), (266, 267, 299, 298), (280, 281, 313, 312), (241, 240, 336, 337), (228, 227, 323, 324), (255, 254, 350, 351), (242, 241, 337, 338), (229, 228, 324, 325), (256, 255, 351, 352), (243, 242, 338, 339), (230, 229, 325, 326), (225, 256, 352, 321), (244, 243, 339, 340), (231, 230, 326, 327), (245, 244, 340, 341), (232, 231, 327, 328), (246, 245, 341, 342), (233, 232, 328, 329), (247, 246, 342, 343), (234, 233, 329, 330), (248, 247, 343, 344), (235, 234, 330, 331), (249, 248, 344, 345), (236, 235, 331, 332), (250, 249, 345, 346), (237, 236, 332, 333), (251, 250, 346, 347), (238, 237, 333, 334), (252, 251, 347, 348), (239, 238, 334, 335), (226, 225, 321, 322), (253, 252, 348, 349), (240, 239, 335, 336), (227, 226, 322, 323), (254, 253, 349, 350), (307, 308, 372, 371), (294, 295, 359, 358), (308, 309, 373, 372), (295, 296, 360, 359), (309, 310, 374, 373), (296, 297, 361, 360), (310, 311, 375, 374), (297, 298, 362, 361), (311, 312, 376, 375), (298, 299, 363, 362), (312, 313, 377, 376), (299, 300, 364, 363), (313, 314, 378, 377), (300, 301, 365, 364), (314, 315, 379, 378), (301, 302, 366, 365), (315, 316, 380, 379), (302, 303, 367, 366), (289, 290, 354, 353), (316, 317, 381, 380), (303, 304, 368, 367), (290, 291, 355, 354), (317, 318, 382, 381), (304, 305, 369, 368), (291, 292, 356, 355), (318, 319, 383, 382), (305, 306, 370, 369), (292, 293, 357, 356), (319, 320, 384, 383), (306, 307, 371, 370), (293, 294, 358, 357), (320, 289, 353, 384), (377, 378, 410, 409), (364, 365, 397, 396), (378, 379, 411, 410), (365, 366, 398, 397), (379, 380, 412, 411), (366, 367, 399, 398), (353, 354, 386, 385), (380, 381, 413, 412), (367, 368, 400, 399), (354, 355, 387, 386), (381, 382, 414, 413), (368, 369, 401, 400), (355, 356, 388, 387), (382, 383, 415, 414), (369, 370, 402, 401), (356, 357, 389, 388), (383, 384, 416, 415), (370, 371, 403, 402), (357, 358, 390, 389), (384, 353, 385, 416), (371, 372, 404, 403), (358, 359, 391, 390), (372, 373, 405, 404), (359, 360, 392, 391), (373, 374, 406, 405), (360, 361, 393, 392), (374, 375, 407, 406), (361, 362, 394, 393), (375, 376, 408, 407), (362, 363, 395, 394), (376, 377, 409, 408), (363, 364, 396, 395), (385, 386, 418, 417), (412, 413, 445, 444), (399, 400, 432, 431), (386, 387, 419, 418), (413, 414, 446, 445), (400, 401, 433, 432), (387, 388, 420, 419), (414, 415, 447, 446), (401, 402, 434, 433), (388, 389, 421, 420), (415, 416, 448, 447), (402, 403, 435, 434), (389, 390, 422, 421), (416, 385, 417, 448), (403, 404, 436, 435), (390, 391, 423, 422), (404, 405, 437, 436), (391, 392, 424, 423), (405, 406, 438, 437), (392, 393, 425, 424), (406, 407, 439, 438), (393, 394, 426, 425), (407, 408, 440, 439), (394, 395, 427, 426), (408, 409, 441, 440), (395, 396, 428, 427), (409, 410, 442, 441), (396, 397, 429, 428), (410, 411, 443, 442), (397, 398, 430, 429), (411, 412, 444, 443), (398, 399, 431, 430), (770, 769, 453, 452), (772, 771, 480, 479), (774, 773, 467, 466), (769, 775, 454, 453), (771, 776, 449, 480), (773, 777, 468, 467), (775, 778, 455, 454), (777, 779, 469, 468), (778, 780, 456, 455), (779, 781, 470, 469), (780, 782, 457, 456), (781, 783, 471, 470), (782, 784, 458, 457), (783, 785, 472, 471), (784, 786, 459, 458), (785, 787, 473, 472), (786, 788, 460, 459), (787, 789, 474, 473), (788, 790, 461, 460), (789, 791, 475, 474), (790, 792, 462, 461), (791, 793, 476, 475), (792, 794, 463, 462), (776, 795, 450, 449), (793, 796, 477, 476), (794, 797, 464, 463), (795, 798, 451, 450), (796, 799, 478, 477), (797, 800, 465, 464), (798, 770, 452, 451), (799, 772, 479, 478), (800, 774, 466, 465), (957, 928, 488, 487), (958, 929, 502, 501), (928, 930, 489, 488), (929, 931, 503, 502), (930, 932, 490, 489), (931, 933, 504, 503), (932, 934, 491, 490), (933, 935, 505, 504), (934, 936, 492, 491), (935, 937, 506, 505), (936, 938, 493, 492), (937, 939, 507, 506), (938, 940, 494, 493), (939, 941, 508, 507), (940, 942, 495, 494), (1002, 825, 801, 989), (941, 944, 509, 508), (942, 945, 496, 495), (943, 946, 483, 482), (944, 947, 510, 509), (945, 948, 497, 496), (946, 949, 484, 483), (947, 950, 511, 510), (948, 951, 498, 497), (949, 952, 485, 484), (950, 953, 512, 511), (951, 954, 499, 498), (952, 955, 486, 485), (953, 959, 481, 512), (954, 956, 500, 499), (955, 957, 487, 486), (956, 958, 501, 500), (490, 491, 523, 522), (504, 505, 537, 536), (491, 492, 524, 523), (505, 506, 538, 537), (492, 493, 525, 524), (506, 507, 539, 538), (493, 494, 526, 525), (507, 508, 540, 539), (494, 495, 527, 526), (481, 482, 514, 513), (508, 509, 541, 540), (495, 496, 528, 527), (482, 483, 515, 514), (509, 510, 542, 541), (496, 497, 529, 528), (483, 484, 516, 515), (510, 511, 543, 542), (497, 498, 530, 529), (484, 485, 517, 516), (511, 512, 544, 543), (498, 499, 531, 530), (485, 486, 518, 517), (512, 481, 513, 544), (499, 500, 532, 531), (486, 487, 519, 518), (500, 501, 533, 532), (487, 488, 520, 519), (501, 502, 534, 533), (488, 489, 521, 520), (502, 503, 535, 534), (489, 490, 522, 521), (503, 504, 536, 535), (561, 560, 592, 593), (548, 547, 579, 580), (575, 574, 606, 607), (562, 561, 593, 594), (549, 548, 580, 581), (576, 575, 607, 608), (563, 562, 594, 595), (550, 549, 581, 582), (545, 576, 608, 577), (564, 563, 595, 596), (551, 550, 582, 583), (565, 564, 596, 597), (552, 551, 583, 584), (566, 565, 597, 598), (553, 552, 584, 585), (567, 566, 598, 599), (554, 553, 585, 586), (568, 567, 599, 600), (555, 554, 586, 587), (569, 568, 600, 601), (556, 555, 587, 588), (570, 569, 601, 602), (557, 556, 588, 589), (571, 570, 602, 603), (558, 557, 589, 590), (572, 571, 603, 604), (559, 558, 590, 591), (546, 545, 577, 578), (573, 572, 604, 605), (560, 559, 591, 592), (547, 546, 578, 579), (574, 573, 605, 606), (587, 619, 620, 588), (601, 633, 634, 602), (588, 620, 621, 589), (602, 634, 635, 603), (589, 621, 622, 590), (603, 635, 636, 604), (590, 622, 623, 591), (577, 609, 610, 578), (604, 636, 637, 605), (591, 623, 624, 592), (578, 610, 611, 579), (605, 637, 638, 606), (592, 624, 625, 593), (579, 611, 612, 580), (606, 638, 639, 607), (593, 625, 626, 594), (580, 612, 613, 581), (607, 639, 640, 608), (594, 626, 627, 595), (581, 613, 614, 582), (608, 640, 609, 577), (595, 627, 628, 596), (582, 614, 615, 583), (596, 628, 629, 597), (583, 615, 616, 584), (597, 629, 630, 598), (584, 616, 617, 585), (598, 630, 631, 599), (585, 617, 618, 586), (599, 631, 632, 600), (586, 618, 619, 587), (600, 632, 633, 601), (561, 657, 656, 560), (548, 644, 643, 547), (575, 671, 670, 574), (562, 658, 657, 561), (549, 645, 644, 548), (576, 672, 671, 575), (563, 659, 658, 562), (550, 646, 645, 549), (545, 641, 672, 576), (564, 660, 659, 563), (551, 647, 646, 550), (565, 661, 660, 564), (552, 648, 647, 551), (566, 662, 661, 565), (553, 649, 648, 552), (567, 663, 662, 566), (554, 650, 649, 553), (568, 664, 663, 567), (555, 651, 650, 554), (569, 665, 664, 568), (556, 652, 651, 555), (570, 666, 665, 569), (557, 653, 652, 556), (571, 667, 666, 570), (558, 654, 653, 557), (572, 668, 667, 571), (559, 655, 654, 558), (546, 642, 641, 545), (573, 669, 668, 572), (560, 656, 655, 559), (547, 643, 642, 546), (574, 670, 669, 573), (627, 847, 848, 628), (614, 834, 835, 615), (628, 848, 849, 629), (615, 835, 836, 616), (629, 849, 850, 630), (616, 836, 837, 617), (630, 850, 851, 631), (617, 837, 838, 618), (631, 851, 852, 632), (618, 838, 839, 619), (632, 852, 853, 633), (619, 839, 840, 620), (633, 853, 854, 634), (620, 840, 841, 621), (634, 854, 855, 635), (621, 841, 842, 622), (635, 855, 856, 636), (622, 842, 843, 623), (609, 830, 829, 610), (636, 856, 857, 637), (623, 843, 844, 624), (610, 829, 831, 611), (637, 857, 858, 638), (624, 844, 845, 625), (611, 831, 832, 612), (638, 858, 859, 639), (625, 845, 846, 626), (612, 832, 833, 613), (639, 859, 860, 640), (626, 846, 847, 627), (613, 833, 834, 614), (640, 860, 830, 609), (322, 321, 641, 642), (323, 322, 642, 643), (324, 323, 643, 644), (325, 324, 644, 645), (326, 325, 645, 646), (327, 326, 646, 647), (328, 327, 647, 648), (329, 328, 648, 649), (330, 329, 649, 650), (331, 330, 650, 651), (332, 331, 651, 652), (333, 332, 652, 653), (334, 333, 653, 654), (335, 334, 654, 655), (336, 335, 655, 656), (337, 336, 656, 657), (338, 337, 657, 658), (339, 338, 658, 659), (340, 339, 659, 660), (341, 340, 660, 661), (342, 341, 661, 662), (343, 342, 662, 663), (344, 343, 663, 664), (345, 344, 664, 665), (346, 345, 665, 666), (347, 346, 666, 667), (348, 347, 667, 668), (349, 348, 668, 669), (350, 349, 669, 670), (351, 350, 670, 671), (352, 351, 671, 672), (321, 352, 672, 641), (513, 514, 706, 705), (514, 515, 707, 706), (515, 516, 708, 707), (516, 517, 709, 708), (517, 518, 710, 709), (518, 519, 711, 710), (519, 520, 712, 711), (520, 521, 713, 712), (521, 522, 714, 713), (522, 523, 715, 714), (523, 524, 716, 715), (524, 525, 717, 716), (525, 526, 718, 717), (526, 527, 719, 718), (527, 528, 720, 719), (528, 529, 721, 720), (529, 530, 722, 721), (530, 531, 723, 722), (531, 532, 724, 723), (532, 533, 725, 724), (533, 534, 726, 725), (534, 535, 727, 726), (535, 536, 728, 727), (536, 537, 729, 728), (537, 538, 730, 729), (538, 539, 731, 730), (539, 540, 732, 731), (540, 541, 733, 732), (541, 542, 734, 733), (542, 543, 735, 734), (543, 544, 736, 735), (544, 513, 705, 736), (468, 469, 740, 768), (454, 455, 738, 767), (467, 468, 768, 766), (480, 449, 755, 765), (453, 454, 767, 764), (466, 467, 766, 763), (479, 480, 765, 762), (452, 453, 764, 761), (465, 466, 763, 760), (478, 479, 762, 759), (451, 452, 761, 758), (464, 465, 760, 757), (477, 478, 759, 756), (450, 451, 758, 754), (463, 464, 757, 753), (476, 477, 756, 752), (449, 450, 754, 755), (462, 463, 753, 751), (475, 476, 752, 750), (461, 462, 751, 749), (474, 475, 750, 748), (460, 461, 749, 747), (473, 474, 748, 746), (459, 460, 747, 745), (472, 473, 746, 744), (458, 459, 745, 743), (471, 472, 744, 742), (457, 458, 743, 741), (470, 471, 742, 739), (456, 457, 741, 737), (469, 470, 739, 740), (455, 456, 737, 738), (988, 927, 774, 800), (987, 926, 772, 799), (986, 925, 770, 798), (985, 988, 800, 797), (984, 987, 799, 796), (983, 986, 798, 795), (982, 985, 797, 794), (981, 984, 796, 793), (776, 824, 823, 795), (980, 982, 794, 792), (979, 981, 793, 791), (978, 980, 792, 790), (977, 979, 791, 789), (976, 978, 790, 788), (975, 977, 789, 787), (974, 976, 788, 786), (973, 975, 787, 785), (972, 974, 786, 784), (971, 973, 785, 783), (970, 972, 784, 782), (969, 971, 783, 781), (968, 970, 782, 780), (967, 969, 781, 779), (966, 968, 780, 778), (965, 967, 779, 777), (963, 966, 778, 775), (962, 965, 777, 773), (961, 964, 776, 771), (960, 963, 775, 769), (927, 962, 773, 774), (926, 961, 771, 772), (925, 960, 769, 770), (990, 804, 808, 992), (827, 826, 803, 804), (1001, 827, 804, 990), (825, 828, 802, 801), (992, 808, 812, 994), (801, 802, 806, 805), (804, 803, 807, 808), (989, 801, 805, 991), (812, 811, 815, 816), (805, 806, 810, 809), (808, 807, 811, 812), (991, 805, 809, 993), (996, 816, 820, 998), (993, 809, 813, 995), (994, 812, 816, 996), (809, 810, 814, 813), (817, 818, 822, 821), (813, 814, 818, 817), (816, 815, 819, 820), (995, 813, 817, 997), (964, 1000, 824, 776), (820, 819, 823, 824), (997, 817, 821, 999), (998, 820, 824, 1000), (983, 999, 821, 418), (418, 821, 822, 417), (482, 481, 828, 825), (959, 755, 827, 1001), (755, 754, 826, 827), (943, 482, 825, 1002), (674, 673, 704, 703, 702, 701, 700, 699, 698, 697, 696, 695, 694, 693, 692, 691, 690, 689, 688, 687, 686, 685, 684, 683, 682, 681, 680, 679, 678, 677, 676, 675), (862, 861, 829, 830), (861, 863, 831, 829), (863, 864, 832, 831), (864, 865, 833, 832), (865, 866, 834, 833), (866, 867, 835, 834), (867, 868, 836, 835), (868, 869, 837, 836), (869, 870, 838, 837), (870, 871, 839, 838), (871, 872, 840, 839), (872, 873, 841, 840), (873, 874, 842, 841), (874, 875, 843, 842), (875, 876, 844, 843), (876, 877, 845, 844), (877, 878, 846, 845), (878, 879, 847, 846), (879, 880, 848, 847), (880, 881, 849, 848), (881, 882, 850, 849), (882, 883, 851, 850), (883, 884, 852, 851), (884, 885, 853, 852), (885, 886, 854, 853), (886, 887, 855, 854), (887, 888, 856, 855), (888, 889, 857, 856), (889, 890, 858, 857), (890, 891, 859, 858), (891, 892, 860, 859), (892, 862, 830, 860), (674, 675, 863, 861), (675, 676, 864, 863), (676, 677, 865, 864), (677, 678, 866, 865), (678, 679, 867, 866), (679, 680, 868, 867), (680, 681, 869, 868), (681, 682, 870, 869), (682, 683, 871, 870), (683, 684, 872, 871), (684, 685, 873, 872), (685, 686, 874, 873), (686, 687, 875, 874), (687, 688, 876, 875), (688, 689, 877, 876), (689, 690, 878, 877), (690, 691, 879, 878), (691, 692, 880, 879), (692, 693, 881, 880), (693, 694, 882, 881), (694, 695, 883, 882), (695, 696, 884, 883), (696, 697, 885, 884), (697, 698, 886, 885), (698, 699, 887, 886), (699, 700, 888, 887), (700, 701, 889, 888), (701, 702, 890, 889), (702, 703, 891, 890), (703, 704, 892, 891), (704, 673, 862, 892), (705, 706, 923, 922), (732, 733, 916, 914), (719, 720, 902, 903), (706, 707, 924, 923), (733, 734, 917, 916), (720, 721, 901, 902), (707, 708, 918, 924), (734, 735, 920, 917), (721, 722, 900, 901), (708, 709, 919, 918), (735, 736, 921, 920), (722, 723, 899, 900), (709, 710, 915, 919), (736, 705, 922, 921), (723, 724, 898, 899), (710, 711, 913, 915), (724, 725, 897, 898), (711, 712, 911, 913), (725, 726, 896, 897), (712, 713, 905, 911), (726, 727, 893, 896), (713, 714, 906, 905), (727, 728, 894, 893), (714, 715, 907, 906), (728, 729, 895, 894), (715, 716, 909, 907), (729, 730, 910, 895), (716, 717, 908, 909), (730, 731, 912, 910), (717, 718, 904, 908), (731, 732, 914, 912), (718, 719, 903, 904), (673, 674, 861, 862), (754, 943, 1002, 826), (481, 959, 1001, 828), (795, 823, 999, 983), (818, 998, 1000, 822), (819, 997, 999, 823), (417, 822, 1000, 964), (815, 995, 997, 819), (810, 994, 996, 814), (811, 993, 995, 815), (814, 996, 998, 818), (807, 991, 993, 811), (803, 989, 991, 807), (806, 992, 994, 810), (828, 1001, 990, 802), (802, 990, 992, 806), (420, 421, 960, 925), (447, 448, 961, 926), (434, 435, 962, 927), (421, 422, 963, 960), (448, 417, 964, 961), (435, 436, 965, 962), (422, 423, 966, 963), (436, 437, 967, 965), (423, 424, 968, 966), (437, 438, 969, 967), (424, 425, 970, 968), (438, 439, 971, 969), (425, 426, 972, 970), (439, 440, 973, 971), (426, 427, 974, 972), (440, 441, 975, 973), (427, 428, 976, 974), (441, 442, 977, 975), (428, 429, 978, 976), (442, 443, 979, 977), (429, 430, 980, 978), (443, 444, 981, 979), (430, 431, 982, 980), (444, 445, 984, 981), (431, 432, 985, 982), (418, 419, 986, 983), (445, 446, 987, 984), (432, 433, 988, 985), (419, 420, 925, 986), (446, 447, 926, 987), (433, 434, 927, 988), (768, 740, 958, 956), (767, 738, 957, 955), (766, 768, 956, 954), (765, 755, 959, 953), (764, 767, 955, 952), (763, 766, 954, 951), (762, 765, 953, 950), (761, 764, 952, 949), (760, 763, 951, 948), (759, 762, 950, 947), (758, 761, 949, 946), (757, 760, 948, 945), (756, 759, 947, 944), (754, 758, 946, 943), (753, 757, 945, 942), (752, 756, 944, 941), (826, 1002, 989, 803), (751, 753, 942, 940), (750, 752, 941, 939), (749, 751, 940, 938), (748, 750, 939, 937), (747, 749, 938, 936), (746, 748, 937, 935), (745, 747, 936, 934), (744, 746, 935, 933), (743, 745, 934, 932), (742, 744, 933, 931), (741, 743, 932, 930), (739, 742, 931, 929), (737, 741, 930, 928), (740, 739, 929, 958), (738, 737, 928, 957)])
me_circle.polygons.foreach_set('use_smooth', [True] * 1005)
me_circle.materials.append(mat_material_002)
me_circle.use_remesh_preserve_volume = False
me_circle.use_remesh_preserve_attributes = False
me_circle.use_mirror_vertex_groups = False
me_circle.update()
me_sphere = bpy.data.meshes.new('Sphere')
me_sphere.from_pydata([(0.0, 0.1951, 0.9808), (0.0, 0.3827, 0.9239), (0.0, 0.5556, 0.8315), (0.0, 0.7071, 0.7071), (0.0, 0.8315, 0.5556), (0.0, 0.9239, 0.3827), (0.0, 0.9808, 0.1951), (0.0, 1.0, 7.55e-08), (0.0, 0.9808, -0.1951), (0.0, 0.5556, -0.8315), (0.03806, 0.1913, 0.9808), (0.07466, 0.3753, 0.9239), (0.1084, 0.5449, 0.8315), (0.1379, 0.6935, 0.7071), (0.1622, 0.8155, 0.5556), (0.1802, 0.9061, 0.3827), (0.1913, 0.9619, 0.1951), (0.1951, 0.9808, 7.55e-08), (0.1913, 0.9619, -0.1951), (0.1802, 0.9061, -0.3827), (0.1622, 0.8155, -0.5556), (0.1379, 0.6935, -0.7071), (0.1084, 0.5449, -0.8315), (0.07466, 0.3753, -0.9239), (0.03806, 0.1913, -0.9808), (0.07466, 0.1802, 0.9808), (0.1464, 0.3536, 0.9239), (0.2126, 0.5133, 0.8315), (0.2706, 0.6533, 0.7071), (0.3182, 0.7682, 0.5556), (0.3536, 0.8536, 0.3827), (0.3753, 0.9061, 0.1951), (0.3827, 0.9239, 7.55e-08), (0.3753, 0.9061, -0.1951), (0.3536, 0.8536, -0.3827), (0.3182, 0.7682, -0.5556), (0.2706, 0.6533, -0.7071), (0.2126, 0.5133, -0.8315), (0.1464, 0.3536, -0.9239), (0.07466, 0.1802, -0.9808), (0.1084, 0.1622, 0.9808), (0.2126, 0.3182, 0.9239), (0.3087, 0.4619, 0.8315), (0.3928, 0.5879, 0.7071), (0.4619, 0.6913, 0.5556), (0.5133, 0.7682, 0.3827), (0.5449, 0.8155, 0.1951), (0.5556, 0.8315, 7.55e-08), (0.5449, 0.8155, -0.1951), (0.5133, 0.7682, -0.3827), (0.4619, 0.6913, -0.5556), (0.3928, 0.5879, -0.7071), (0.3087, 0.4619, -0.8315), (0.2126, 0.3182, -0.9239), (0.1084, 0.1622, -0.9808), (0.1379, 0.1379, 0.9808), (0.2706, 0.2706, 0.9239), (0.3928, 0.3928, 0.8315), (0.5, 0.5, 0.7071), (0.5879, 0.5879, 0.5556), (0.6533, 0.6533, 0.3827), (0.6935, 0.6935, 0.1951), (0.7071, 0.7071, 7.55e-08), (0.6935, 0.6935, -0.1951), (0.6533, 0.6533, -0.3827), (0.5879, 0.5879, -0.5556), (0.5, 0.5, -0.7071), (0.3928, 0.3928, -0.8315), (0.2706, 0.2706, -0.9239), (0.1379, 0.1379, -0.9808), (0.1622, 0.1084, 0.9808), (0.3182, 0.2126, 0.9239), (0.4619, 0.3087, 0.8315), (0.5879, 0.3928, 0.7071), (0.6913, 0.4619, 0.5556), (0.7682, 0.5133, 0.3827), (0.8155, 0.5449, 0.1951), (0.8315, 0.5556, 7.55e-08), (0.8155, 0.5449, -0.1951), (0.7682, 0.5133, -0.3827), (0.6913, 0.4619, -0.5556), (0.5879, 0.3928, -0.7071), (0.4619, 0.3087, -0.8315), (0.3182, 0.2126, -0.9239), (0.1622, 0.1084, -0.9808), (0.1802, 0.07466, 0.9808), (0.3536, 0.1464, 0.9239), (0.5133, 0.2126, 0.8315), (0.6533, 0.2706, 0.7071), (0.7682, 0.3182, 0.5556), (0.8536, 0.3536, 0.3827), (0.9061, 0.3753, 0.1951), (0.9239, 0.3827, 7.55e-08), (0.9061, 0.3753, -0.1951), (0.8536, 0.3536, -0.3827), (0.7682, 0.3182, -0.5556), (0.6533, 0.2706, -0.7071), (0.5133, 0.2126, -0.8315), (0.3536, 0.1464, -0.9239), (0.1802, 0.07466, -0.9808), (0.1913, 0.03806, 0.9808), (0.3753, 0.07466, 0.9239), (0.5449, 0.1084, 0.8315), (0.6935, 0.1379, 0.7071), (0.8155, 0.1622, 0.5556), (0.9061, 0.1802, 0.3827), (0.9619, 0.1913, 0.1951), (0.9808, 0.1951, 7.55e-08), (0.9619, 0.1913, -0.1951), (0.9061, 0.1802, -0.3827), (0.8155, 0.1622, -0.5556), (0.6935, 0.1379, -0.7071), (0.5449, 0.1084, -0.8315), (0.3753, 0.07466, -0.9239), (0.1913, 0.03806, -0.9808), (0.1951, -3.266e-07, 0.9808), (0.3827, -3.192e-07, 0.9239), (0.5556, -3.117e-07, 0.8315), (0.7071, -3.192e-07, 0.7071), (0.8315, -3.341e-07, 0.5556), (0.9239, -2.745e-07, 0.3827), (0.9808, -3.937e-07, 0.1951), (1.0, -3.788e-07, 7.55e-08), (0.9808, -3.937e-07, -0.1951), (0.9239, -2.298e-07, -0.3827), (0.8315, -3.341e-07, -0.5556), (0.7071, -3.192e-07, -0.7071), (0.5556, -3.415e-07, -0.8315), (0.3827, -3.043e-07, -0.9239), (0.1951, -3.08e-07, -0.9808), (0.1913, -0.03806, 0.9808), (0.3753, -0.07466, 0.9239), (0.5449, -0.1084, 0.8315), (0.6935, -0.138, 0.7071), (0.8155, -0.1622, 0.5556), (0.9061, -0.1802, 0.3827), (0.9619, -0.1913, 0.1951), (0.9808, -0.1951, 7.55e-08), (0.9619, -0.1913, -0.1951), (0.9061, -0.1802, -0.3827), (0.8155, -0.1622, -0.5556), (0.6935, -0.138, -0.7071), (0.5449, -0.1084, -0.8315), (0.3753, -0.07466, -0.9239), (0.1913, -0.03806, -0.9808), (0.1802, -0.07466, 0.9808), (0.3536, -0.1464, 0.9239), (0.5133, -0.2126, 0.8315), (0.6533, -0.2706, 0.7071), (0.7682, -0.3182, 0.5556), (0.8536, -0.3536, 0.3827), (0.9061, -0.3753, 0.1951), (0.9239, -0.3827, 7.55e-08), (0.9061, -0.3753, -0.1951), (0.8536, -0.3536, -0.3827), (0.7682, -0.3182, -0.5556), (0.6533, -0.2706, -0.7071), (0.5133, -0.2126, -0.8315), (0.3536, -0.1464, -0.9239), (0.1802, -0.07466, -0.9808), (0.1622, -0.1084, 0.9808), (0.3182, -0.2126, 0.9239), (0.4619, -0.3087, 0.8315), (0.5879, -0.3928, 0.7071), (0.6913, -0.4619, 0.5556), (0.7682, -0.5133, 0.3827), (0.8155, -0.5449, 0.1951), (0.8315, -0.5556, 7.55e-08), (0.8155, -0.5449, -0.1951), (0.7682, -0.5133, -0.3827), (0.6913, -0.4619, -0.5556), (0.5879, -0.3928, -0.7071), (0.4619, -0.3087, -0.8315), (0.3182, -0.2126, -0.9239), (0.1622, -0.1084, -0.9808), (0.1379, -0.138, 0.9808), (0.2706, -0.2706, 0.9239), (0.3928, -0.3928, 0.8315), (0.5, -0.5, 0.7071), (0.5879, -0.5879, 0.5556), (0.6533, -0.6533, 0.3827), (0.6935, -0.6935, 0.1951), (0.7071, -0.7071, 7.55e-08), (0.6935, -0.6935, -0.1951), (0.6533, -0.6533, -0.3827), (0.5879, -0.5879, -0.5556), (0.5, -0.5, -0.7071), (0.3928, -0.3928, -0.8315), (0.2706, -0.2706, -0.9239), (0.1379, -0.138, -0.9808), (0.1084, -0.1622, 0.9808), (0.2126, -0.3182, 0.9239), (0.3087, -0.4619, 0.8315), (0.3928, -0.5879, 0.7071), (0.4619, -0.6913, 0.5556), (0.5133, -0.7682, 0.3827), (0.5449, -0.8155, 0.1951), (0.5556, -0.8315, 7.55e-08), (0.5449, -0.8155, -0.1951), (0.5133, -0.7682, -0.3827), (0.4619, -0.6913, -0.5556), (0.3928, -0.5879, -0.7071), (0.3087, -0.4619, -0.8315), (0.2126, -0.3182, -0.9239), (0.1084, -0.1622, -0.9808), (0.0, -3.258e-07, -1.0), (0.07466, -0.1802, 0.9808), (0.1464, -0.3536, 0.9239), (0.2126, -0.5133, 0.8315), (0.2706, -0.6533, 0.7071), (0.3182, -0.7682, 0.5556), (0.3536, -0.8536, 0.3827), (0.3753, -0.9061, 0.1951), (0.3827, -0.9239, 7.55e-08), (0.3753, -0.9061, -0.1951), (0.3536, -0.8536, -0.3827), (0.3182, -0.7682, -0.5556), (0.2706, -0.6533, -0.7071), (0.2126, -0.5133, -0.8315), (0.1464, -0.3536, -0.9239), (0.07466, -0.1802, -0.9808), (0.03806, -0.1913, 0.9808), (0.07466, -0.3753, 0.9239), (0.1084, -0.5449, 0.8315), (0.1379, -0.6935, 0.7071), (0.1622, -0.8155, 0.5556), (0.1802, -0.9061, 0.3827), (0.1913, -0.9619, 0.1951), (0.1951, -0.9808, 7.55e-08), (0.1913, -0.9619, -0.1951), (0.1802, -0.9061, -0.3827), (0.1622, -0.8155, -0.5556), (0.1379, -0.6935, -0.7071), (0.1084, -0.5449, -0.8315), (0.07466, -0.3753, -0.9239), (0.03806, -0.1913, -0.9808), (-7.212e-09, -0.1951, 0.9808), (4.122e-08, -0.3827, 0.9239), (2.632e-08, -0.5556, 0.8315), (-2.584e-08, -0.7071, 0.7071), (-8.544e-08, -0.8315, 0.5556), (6.357e-08, -0.9239, 0.3827), (-8.544e-08, -0.9808, 0.1951), (-1.003e-07, -1.0, 7.55e-08), (-8.544e-08, -0.9808, -0.1951), (6.357e-08, -0.9239, -0.3827), (-8.544e-08, -0.8315, -0.5556), (-2.584e-08, -0.7071, -0.7071), (-1.094e-08, -0.5556, -0.8315), (3.964e-09, -0.3827, -0.9239), (3.964e-09, -0.1951, -0.9808), (-0.03806, -0.1913, 0.9808), (-0.07466, -0.3753, 0.9239), (-0.1084, -0.5449, 0.8315), (-0.1379, -0.6935, 0.7071), (-0.1622, -0.8155, 0.5556), (-0.1802, -0.9061, 0.3827), (-0.1913, -0.9619, 0.1951), (-0.1951, -0.9808, 7.55e-08), (-0.1913, -0.9619, -0.1951), (-0.1802, -0.9061, -0.3827), (-0.1622, -0.8155, -0.5556), (-0.1379, -0.6935, -0.7071), (-0.1084, -0.5449, -0.8315), (-0.07466, -0.3753, -0.9239), (-0.03806, -0.1913, -0.9808), (-0.07466, -0.1802, 0.9808), (-0.1464, -0.3536, 0.9239), (-0.2126, -0.5133, 0.8315), (-0.2706, -0.6533, 0.7071), (-0.3182, -0.7682, 0.5556), (-0.3536, -0.8536, 0.3827), (-0.3753, -0.9061, 0.1951), (-0.3827, -0.9239, 7.55e-08), (-0.3753, -0.9061, -0.1951), (-0.3536, -0.8536, -0.3827), (-0.3182, -0.7682, -0.5556), (-0.2706, -0.6533, -0.7071), (-0.2126, -0.5133, -0.8315), (-0.1464, -0.3536, -0.9239), (-0.07466, -0.1802, -0.9808), (-0.1084, -0.1622, 0.9808), (-0.2126, -0.3182, 0.9239), (-0.3087, -0.4619, 0.8315), (-0.3928, -0.5879, 0.7071), (-0.4619, -0.6913, 0.5556), (-0.5133, -0.7682, 0.3827), (-0.5449, -0.8155, 0.1951), (-0.5556, -0.8315, 7.55e-08), (-0.5449, -0.8155, -0.1951), (-0.5133, -0.7682, -0.3827), (-0.4619, -0.6913, -0.5556), (-0.3928, -0.5879, -0.7071), (-0.3087, -0.4619, -0.8315), (-0.2126, -0.3182, -0.9239), (-0.1084, -0.1622, -0.9808), (-2.304e-07, -5.562e-07, 1.0), (-0.1379, -0.138, 0.9808), (-0.2706, -0.2706, 0.9239), (-0.3928, -0.3928, 0.8315), (-0.5, -0.5, 0.7071), (-0.5879, -0.5879, 0.5556), (-0.6533, -0.6533, 0.3827), (-0.6935, -0.6935, 0.1951), (-0.7071, -0.7071, 7.55e-08), (-0.6935, -0.6935, -0.1951), (-0.6533, -0.6533, -0.3827), (-0.5879, -0.5879, -0.5556), (-0.5, -0.5, -0.7071), (-0.3928, -0.3928, -0.8315), (-0.2706, -0.2706, -0.9239), (-0.1379, -0.1379, -0.9808), (-0.1622, -0.1084, 0.9808), (-0.3182, -0.2126, 0.9239), (-0.4619, -0.3087, 0.8315), (-0.5879, -0.3928, 0.7071), (-0.6913, -0.4619, 0.5556), (-0.7682, -0.5133, 0.3827), (-0.8155, -0.5449, 0.1951), (-0.8315, -0.5556, 7.55e-08), (-0.8155, -0.5449, -0.1951), (-0.7682, -0.5133, -0.3827), (-0.6913, -0.4619, -0.5556), (-0.5879, -0.3928, -0.7071), (-0.4619, -0.3087, -0.8315), (-0.3182, -0.2126, -0.9239), (-0.1622, -0.1084, -0.9808), (-0.1802, -0.07466, 0.9808), (-0.3536, -0.1464, 0.9239), (-0.5133, -0.2126, 0.8315), (-0.6533, -0.2706, 0.7071), (-0.7682, -0.3182, 0.5556), (-0.8536, -0.3536, 0.3827), (-0.9061, -0.3753, 0.1951), (-0.9239, -0.3827, 7.55e-08), (-0.9061, -0.3753, -0.1951), (-0.8536, -0.3536, -0.3827), (-0.7682, -0.3182, -0.5556), (-0.6533, -0.2706, -0.7071), (-0.5133, -0.2126, -0.8315), (-0.3536, -0.1464, -0.9239), (-0.1802, -0.07466, -0.9808), (-0.1913, -0.03806, 0.9808), (-0.3753, -0.07466, 0.9239), (-0.5449, -0.1084, 0.8315), (-0.6935, -0.1379, 0.7071), (-0.8155, -0.1622, 0.5556), (-0.9061, -0.1802, 0.3827), (-0.9619, -0.1913, 0.1951), (-0.9808, -0.1951, 7.55e-08), (-0.9619, -0.1913, -0.1951), (-0.9061, -0.1802, -0.3827), (-0.8155, -0.1622, -0.5556), (-0.6935, -0.1379, -0.7071), (-0.5449, -0.1084, -0.8315), (-0.3753, -0.07466, -0.9239), (-0.1913, -0.03806, -0.9808), (-0.1951, -3.117e-07, 0.9808), (-0.3827, -2.819e-07, 0.9239), (-0.5556, -2.819e-07, 0.8315), (-0.7071, -1.851e-07, 0.7071), (-0.8315, -1.404e-07, 0.5556), (-0.9239, -3.192e-07, 0.3827), (-0.9808, -9.567e-08, 0.1951), (-1.0, -1.404e-07, 7.55e-08), (-0.9808, -9.567e-08, -0.1951), (-0.9239, -3.192e-07, -0.3827), (-0.8315, -1.404e-07, -0.5556), (-0.7071, -1.851e-07, -0.7071), (-0.5556, -2.596e-07, -0.8315), (-0.3827, -2.521e-07, -0.9239), (-0.1951, -3.155e-07, -0.9808), (-0.1913, 0.03806, 0.9808), (-0.3753, 0.07466, 0.9239), (-0.5449, 0.1084, 0.8315), (-0.6935, 0.1379, 0.7071), (-0.8155, 0.1622, 0.5556), (-0.9061, 0.1802, 0.3827), (-0.9619, 0.1913, 0.1951), (-0.9808, 0.1951, 7.55e-08), (-0.9619, 0.1913, -0.1951), (-0.9061, 0.1802, -0.3827), (-0.8155, 0.1622, -0.5556), (-0.6935, 0.1379, -0.7071), (-0.5449, 0.1084, -0.8315), (-0.3753, 0.07466, -0.9239), (-0.1913, 0.03806, -0.9808), (-0.1802, 0.07466, 0.9808), (-0.3536, 0.1464, 0.9239), (-0.5133, 0.2126, 0.8315), (-0.6533, 0.2706, 0.7071), (-0.7682, 0.3182, 0.5556), (-0.8536, 0.3536, 0.3827), (-0.9061, 0.3753, 0.1951), (-0.9239, 0.3827, 7.55e-08), (-0.9061, 0.3753, -0.1951), (-0.8536, 0.3536, -0.3827), (-0.7682, 0.3182, -0.5556), (-0.6533, 0.2706, -0.7071), (-0.5133, 0.2126, -0.8315), (-0.3536, 0.1464, -0.9239), (-0.1802, 0.07466, -0.9808), (-0.1622, 0.1084, 0.9808), (-0.3182, 0.2126, 0.9239), (-0.4619, 0.3087, 0.8315), (-0.5879, 0.3928, 0.7071), (-0.6913, 0.4619, 0.5556), (-0.7682, 0.5133, 0.3827), (-0.8155, 0.5449, 0.1951), (-0.8315, 0.5556, 7.55e-08), (-0.8155, 0.5449, -0.1951), (-0.7682, 0.5133, -0.3827), (-0.6913, 0.4619, -0.5556), (-0.5879, 0.3928, -0.7071), (-0.4619, 0.3087, -0.8315), (-0.3182, 0.2126, -0.9239), (-0.1622, 0.1084, -0.9808), (-0.1379, 0.1379, 0.9808), (-0.2706, 0.2706, 0.9239), (-0.3928, 0.3928, 0.8315), (-0.5, 0.5, 0.7071), (-0.5879, 0.5879, 0.5556), (-0.6533, 0.6533, 0.3827), (-0.6935, 0.6935, 0.1951), (-0.7071, 0.7071, 7.55e-08), (-0.6935, 0.6935, -0.1951), (-0.6533, 0.6533, -0.3827), (-0.5879, 0.5879, -0.5556), (-0.5, 0.5, -0.7071), (-0.3928, 0.3928, -0.8315), (-0.2706, 0.2706, -0.9239), (-0.1379, 0.1379, -0.9808), (-0.1084, 0.1622, 0.9808), (-0.2126, 0.3182, 0.9239), (-0.3087, 0.4619, 0.8315), (-0.3928, 0.5879, 0.7071), (-0.4619, 0.6913, 0.5556), (-0.5133, 0.7682, 0.3827), (-0.5449, 0.8155, 0.1951), (-0.5556, 0.8315, 7.55e-08), (-0.5449, 0.8155, -0.1951), (-0.5133, 0.7682, -0.3827), (-0.4619, 0.6913, -0.5556), (-0.3928, 0.5879, -0.7071), (-0.3087, 0.4619, -0.8315), (-0.2126, 0.3182, -0.9239), (-0.1084, 0.1622, -0.9808), (-0.07466, 0.1802, 0.9808), (-0.1464, 0.3536, 0.9239), (-0.2126, 0.5133, 0.8315), (-0.2706, 0.6533, 0.7071), (-0.3182, 0.7682, 0.5556), (-0.3536, 0.8536, 0.3827), (-0.3753, 0.9061, 0.1951), (-0.3827, 0.9239, 7.55e-08), (-0.3753, 0.9061, -0.1951), (-0.3536, 0.8536, -0.3827), (-0.3182, 0.7682, -0.5556), (-0.2706, 0.6533, -0.7071), (-0.2126, 0.5133, -0.8315), (-0.1464, 0.3536, -0.9239), (-0.07466, 0.1802, -0.9808), (-0.03806, 0.1913, 0.9808), (-0.07466, 0.3753, 0.9239), (-0.1084, 0.5449, 0.8315), (-0.1379, 0.6935, 0.7071), (-0.1622, 0.8155, 0.5556), (-0.1802, 0.9061, 0.3827), (-0.1913, 0.9619, 0.1951), (-0.1951, 0.9808, 7.55e-08), (-0.1913, 0.9619, -0.1951), (-0.1802, 0.9061, -0.3827), (-0.1622, 0.8155, -0.5556), (-0.1379, 0.6935, -0.7071), (-0.1084, 0.5449, -0.8315), (-0.07466, 0.3753, -0.9239), (-0.03806, 0.1913, -0.9808), (6.357e-08, 0.9239, -0.3827), (2.722e-07, 0.8315, -0.5556), (1.53e-07, 0.7071, -0.7071), (7.847e-08, 0.3827, -0.9239), (1.514e-08, 0.1951, -0.9808)], [], [(3, 2, 12, 13), (479, 478, 20, 21), (4, 3, 13, 14), (9, 479, 21, 22), (5, 4, 14, 15), (480, 9, 22, 23), (6, 5, 15, 16), (481, 480, 23, 24), (7, 6, 16, 17), (0, 296, 10), (205, 481, 24), (8, 7, 17, 18), (1, 0, 10, 11), (477, 8, 18, 19), (2, 1, 11, 12), (478, 477, 19, 20), (12, 11, 26, 27), (20, 19, 34, 35), (13, 12, 27, 28), (21, 20, 35, 36), (14, 13, 28, 29), (22, 21, 36, 37), (15, 14, 29, 30), (23, 22, 37, 38), (16, 15, 30, 31), (24, 23, 38, 39), (17, 16, 31, 32), (10, 296, 25), (205, 24, 39), (18, 17, 32, 33), (11, 10, 25, 26), (19, 18, 33, 34), (31, 30, 45, 46), (39, 38, 53, 54), (32, 31, 46, 47), (25, 296, 40), (205, 39, 54), (33, 32, 47, 48), (26, 25, 40, 41), (34, 33, 48, 49), (27, 26, 41, 42), (35, 34, 49, 50), (28, 27, 42, 43), (36, 35, 50, 51), (29, 28, 43, 44), (37, 36, 51, 52), (30, 29, 44, 45), (38, 37, 52, 53), (50, 49, 64, 65), (43, 42, 57, 58), (51, 50, 65, 66), (44, 43, 58, 59), (52, 51, 66, 67), (45, 44, 59, 60), (53, 52, 67, 68), (46, 45, 60, 61), (54, 53, 68, 69), (47, 46, 61, 62), (40, 296, 55), (205, 54, 69), (48, 47, 62, 63), (41, 40, 55, 56), (49, 48, 63, 64), (42, 41, 56, 57), (69, 68, 83, 84), (62, 61, 76, 77), (55, 296, 70), (205, 69, 84), (63, 62, 77, 78), (56, 55, 70, 71), (64, 63, 78, 79), (57, 56, 71, 72), (65, 64, 79, 80), (58, 57, 72, 73), (66, 65, 80, 81), (59, 58, 73, 74), (67, 66, 81, 82), (60, 59, 74, 75), (68, 67, 82, 83), (61, 60, 75, 76), (73, 72, 87, 88), (81, 80, 95, 96), (74, 73, 88, 89), (82, 81, 96, 97), (75, 74, 89, 90), (83, 82, 97, 98), (76, 75, 90, 91), (84, 83, 98, 99), (77, 76, 91, 92), (70, 296, 85), (205, 84, 99), (78, 77, 92, 93), (71, 70, 85, 86), (79, 78, 93, 94), (72, 71, 86, 87), (80, 79, 94, 95), (92, 91, 106, 107), (85, 296, 100), (205, 99, 114), (93, 92, 107, 108), (86, 85, 100, 101), (94, 93, 108, 109), (87, 86, 101, 102), (95, 94, 109, 110), (88, 87, 102, 103), (96, 95, 110, 111), (89, 88, 103, 104), (97, 96, 111, 112), (90, 89, 104, 105), (98, 97, 112, 113), (91, 90, 105, 106), (99, 98, 113, 114), (111, 110, 125, 126), (104, 103, 118, 119), (112, 111, 126, 127), (105, 104, 119, 120), (113, 112, 127, 128), (106, 105, 120, 121), (114, 113, 128, 129), (107, 106, 121, 122), (100, 296, 115), (205, 114, 129), (108, 107, 122, 123), (101, 100, 115, 116), (109, 108, 123, 124), (102, 101, 116, 117), (110, 109, 124, 125), (103, 102, 117, 118), (205, 129, 144), (123, 122, 137, 138), (116, 115, 130, 131), (124, 123, 138, 139), (117, 116, 131, 132), (125, 124, 139, 140), (118, 117, 132, 133), (126, 125, 140, 141), (119, 118, 133, 134), (127, 126, 141, 142), (120, 119, 134, 135), (128, 127, 142, 143), (121, 120, 135, 136), (129, 128, 143, 144), (122, 121, 136, 137), (115, 296, 130), (142, 141, 156, 157), (135, 134, 149, 150), (143, 142, 157, 158), (136, 135, 150, 151), (144, 143, 158, 159), (137, 136, 151, 152), (130, 296, 145), (205, 144, 159), (138, 137, 152, 153), (131, 130, 145, 146), (139, 138, 153, 154), (132, 131, 146, 147), (140, 139, 154, 155), (133, 132, 147, 148), (141, 140, 155, 156), (134, 133, 148, 149), (146, 145, 160, 161), (154, 153, 168, 169), (147, 146, 161, 162), (155, 154, 169, 170), (148, 147, 162, 163), (156, 155, 170, 171), (149, 148, 163, 164), (157, 156, 171, 172), (150, 149, 164, 165), (158, 157, 172, 173), (151, 150, 165, 166), (159, 158, 173, 174), (152, 151, 166, 167), (145, 296, 160), (205, 159, 174), (153, 152, 167, 168), (165, 164, 179, 180), (173, 172, 187, 188), (166, 165, 180, 181), (174, 173, 188, 189), (167, 166, 181, 182), (160, 296, 175), (205, 174, 189), (168, 167, 182, 183), (161, 160, 175, 176), (169, 168, 183, 184), (162, 161, 176, 177), (170, 169, 184, 185), (163, 162, 177, 178), (171, 170, 185, 186), (164, 163, 178, 179), (172, 171, 186, 187), (184, 183, 198, 199), (177, 176, 191, 192), (185, 184, 199, 200), (178, 177, 192, 193), (186, 185, 200, 201), (179, 178, 193, 194), (187, 186, 201, 202), (180, 179, 194, 195), (188, 187, 202, 203), (181, 180, 195, 196), (189, 188, 203, 204), (182, 181, 196, 197), (175, 296, 190), (205, 189, 204), (183, 182, 197, 198), (176, 175, 190, 191), (203, 202, 218, 219), (196, 195, 211, 212), (204, 203, 219, 220), (197, 196, 212, 213), (190, 296, 206), (205, 204, 220), (198, 197, 213, 214), (191, 190, 206, 207), (199, 198, 214, 215), (192, 191, 207, 208), (200, 199, 215, 216), (193, 192, 208, 209), (201, 200, 216, 217), (194, 193, 209, 210), (202, 201, 217, 218), (195, 194, 210, 211), (208, 207, 222, 223), (216, 215, 230, 231), (209, 208, 223, 224), (217, 216, 231, 232), (210, 209, 224, 225), (218, 217, 232, 233), (211, 210, 225, 226), (219, 218, 233, 234), (212, 211, 226, 227), (220, 219, 234, 235), (213, 212, 227, 228), (206, 296, 221), (205, 220, 235), (214, 213, 228, 229), (207, 206, 221, 222), (215, 214, 229, 230), (227, 226, 241, 242), (235, 234, 249, 250), (228, 227, 242, 243), (221, 296, 236), (205, 235, 250), (229, 228, 243, 244), (222, 221, 236, 237), (230, 229, 244, 245), (223, 222, 237, 238), (231, 230, 245, 246), (224, 223, 238, 239), (232, 231, 246, 247), (225, 224, 239, 240), (233, 232, 247, 248), (226, 225, 240, 241), (234, 233, 248, 249), (246, 245, 260, 261), (239, 238, 253, 254), (247, 246, 261, 262), (240, 239, 254, 255), (248, 247, 262, 263), (241, 240, 255, 256), (249, 248, 263, 264), (242, 241, 256, 257), (250, 249, 264, 265), (243, 242, 257, 258), (236, 296, 251), (205, 250, 265), (244, 243, 258, 259), (237, 236, 251, 252), (245, 244, 259, 260), (238, 237, 252, 253), (265, 264, 279, 280), (258, 257, 272, 273), (251, 296, 266), (205, 265, 280), (259, 258, 273, 274), (252, 251, 266, 267), (260, 259, 274, 275), (253, 252, 267, 268), (261, 260, 275, 276), (254, 253, 268, 269), (262, 261, 276, 277), (255, 254, 269, 270), (263, 262, 277, 278), (256, 255, 270, 271), (264, 263, 278, 279), (257, 256, 271, 272), (277, 276, 291, 292), (270, 269, 284, 285), (278, 277, 292, 293), (271, 270, 285, 286), (279, 278, 293, 294), (272, 271, 286, 287), (280, 279, 294, 295), (273, 272, 287, 288), (266, 296, 281), (205, 280, 295), (274, 273, 288, 289), (267, 266, 281, 282), (275, 274, 289, 290), (268, 267, 282, 283), (276, 275, 290, 291), (269, 268, 283, 284), (281, 296, 297), (205, 295, 311), (289, 288, 304, 305), (282, 281, 297, 298), (290, 289, 305, 306), (283, 282, 298, 299), (291, 290, 306, 307), (284, 283, 299, 300), (292, 291, 307, 308), (285, 284, 300, 301), (293, 292, 308, 309), (286, 285, 301, 302), (294, 293, 309, 310), (287, 286, 302, 303), (295, 294, 310, 311), (288, 287, 303, 304), (301, 300, 315, 316), (309, 308, 323, 324), (302, 301, 316, 317), (310, 309, 324, 325), (303, 302, 317, 318), (311, 310, 325, 326), (304, 303, 318, 319), (297, 296, 312), (205, 311, 326), (305, 304, 319, 320), (298, 297, 312, 313), (306, 305, 320, 321), (299, 298, 313, 314), (307, 306, 321, 322), (300, 299, 314, 315), (308, 307, 322, 323), (320, 319, 334, 335), (313, 312, 327, 328), (321, 320, 335, 336), (314, 313, 328, 329), (322, 321, 336, 337), (315, 314, 329, 330), (323, 322, 337, 338), (316, 315, 330, 331), (324, 323, 338, 339), (317, 316, 331, 332), (325, 324, 339, 340), (318, 317, 332, 333), (326, 325, 340, 341), (319, 318, 333, 334), (312, 296, 327), (205, 326, 341), (339, 338, 353, 354), (332, 331, 346, 347), (340, 339, 354, 355), (333, 332, 347, 348), (341, 340, 355, 356), (334, 333, 348, 349), (327, 296, 342), (205, 341, 356), (335, 334, 349, 350), (328, 327, 342, 343), (336, 335, 350, 351), (329, 328, 343, 344), (337, 336, 351, 352), (330, 329, 344, 345), (338, 337, 352, 353), (331, 330, 345, 346), (343, 342, 357, 358), (351, 350, 365, 366), (344, 343, 358, 359), (352, 351, 366, 367), (345, 344, 359, 360), (353, 352, 367, 368), (346, 345, 360, 361), (354, 353, 368, 369), (347, 346, 361, 362), (355, 354, 369, 370), (348, 347, 362, 363), (356, 355, 370, 371), (349, 348, 363, 364), (342, 296, 357), (205, 356, 371), (350, 349, 364, 365), (362, 361, 376, 377), (370, 369, 384, 385), (363, 362, 377, 378), (371, 370, 385, 386), (364, 363, 378, 379), (357, 296, 372), (205, 371, 386), (365, 364, 379, 380), (358, 357, 372, 373), (366, 365, 380, 381), (359, 358, 373, 374), (367, 366, 381, 382), (360, 359, 374, 375), (368, 367, 382, 383), (361, 360, 375, 376), (369, 368, 383, 384), (381, 380, 395, 396), (374, 373, 388, 389), (382, 381, 396, 397), (375, 374, 389, 390), (383, 382, 397, 398), (376, 375, 390, 391), (384, 383, 398, 399), (377, 376, 391, 392), (385, 384, 399, 400), (378, 377, 392, 393), (386, 385, 400, 401), (379, 378, 393, 394), (372, 296, 387), (205, 386, 401), (380, 379, 394, 395), (373, 372, 387, 388), (400, 399, 414, 415), (393, 392, 407, 408), (401, 400, 415, 416), (394, 393, 408, 409), (387, 296, 402), (205, 401, 416), (395, 394, 409, 410), (388, 387, 402, 403), (396, 395, 410, 411), (389, 388, 403, 404), (397, 396, 411, 412), (390, 389, 404, 405), (398, 397, 412, 413), (391, 390, 405, 406), (399, 398, 413, 414), (392, 391, 406, 407), (412, 411, 426, 427), (405, 404, 419, 420), (413, 412, 427, 428), (406, 405, 420, 421), (414, 413, 428, 429), (407, 406, 421, 422), (415, 414, 429, 430), (408, 407, 422, 423), (416, 415, 430, 431), (409, 408, 423, 424), (402, 296, 417), (205, 416, 431), (410, 409, 424, 425), (403, 402, 417, 418), (411, 410, 425, 426), (404, 403, 418, 419), (431, 430, 445, 446), (424, 423, 438, 439), (417, 296, 432), (205, 431, 446), (425, 424, 439, 440), (418, 417, 432, 433), (426, 425, 440, 441), (419, 418, 433, 434), (427, 426, 441, 442), (420, 419, 434, 435), (428, 427, 442, 443), (421, 420, 435, 436), (429, 428, 443, 444), (422, 421, 436, 437), (430, 429, 444, 445), (423, 422, 437, 438), (435, 434, 449, 450), (443, 442, 457, 458), (436, 435, 450, 451), (444, 443, 458, 459), (437, 436, 451, 452), (445, 444, 459, 460), (438, 437, 452, 453), (446, 445, 460, 461), (439, 438, 453, 454), (432, 296, 447), (205, 446, 461), (440, 439, 454, 455), (433, 432, 447, 448), (441, 440, 455, 456), (434, 433, 448, 449), (442, 441, 456, 457), (454, 453, 468, 469), (447, 296, 462), (205, 461, 476), (455, 454, 469, 470), (448, 447, 462, 463), (456, 455, 470, 471), (449, 448, 463, 464), (457, 456, 471, 472), (450, 449, 464, 465), (458, 457, 472, 473), (451, 450, 465, 466), (459, 458, 473, 474), (452, 451, 466, 467), (460, 459, 474, 475), (453, 452, 467, 468), (461, 460, 475, 476), (473, 472, 478, 479), (466, 465, 3, 4), (474, 473, 479, 9), (467, 466, 4, 5), (475, 474, 9, 480), (468, 467, 5, 6), (476, 475, 480, 481), (469, 468, 6, 7), (462, 296, 0), (205, 476, 481), (470, 469, 7, 8), (463, 462, 0, 1), (471, 470, 8, 477), (464, 463, 1, 2), (472, 471, 477, 478), (465, 464, 2, 3)])
me_sphere.use_remesh_preserve_volume = False
me_sphere.use_remesh_preserve_attributes = False
me_sphere.use_mirror_vertex_groups = False
me_sphere.update()

# ---- objects
ob_circle = bpy.data.objects.new('Circle', me_circle)
ob_sphere = bpy.data.objects.new('Sphere', me_sphere)

# ---- transforms, parenting, visibility, modifiers, constraints
ob_circle.location = (0.0, 0.0, 0.0)
ob_circle.lineart.crease_threshold = 0.0
_m = ob_circle.modifiers.new('Subsurf', 'SUBSURF')
_m.uv_smooth = 'PRESERVE_CORNERS'
_m.quality = 2
_m.levels = 2
_m.show_only_control_edges = False
ob_sphere.location = (0.001097, 0.001176, 1.983)
ob_sphere.scale = (1.555, 1.555, 1.555)
ob_sphere.lineart.crease_threshold = 0.0

# ---- collection membership
col_collection_1.objects.link(ob_circle)
col_collection_2.objects.link(ob_sphere)

# ---- scene / render settings (as saved in the file)
scene.frame_start = 1; scene.frame_end = 250; scene.frame_set(0)
scene.render.engine = 'CYCLES'
scene.render.resolution_percentage = 50
scene.render.dither_intensity = 0.0
scene.cycles.use_denoising = False
scene.cycles.samples = 128
scene.cycles.sampling_pattern = 'TABULATED_SOBOL'
scene.cycles.use_adaptive_sampling = False
scene.cycles.use_light_tree = False
scene.cycles.blur_glossy = 0.0
scene.cycles.sample_clamp_indirect = 0.0
scene.view_settings.view_transform = 'Standard'
bpy.context.view_layer.update()

# ---- added for rendering (the .blend has no active camera and no usable light): camera, sun
cam_auto = bpy.data.cameras.new('AutoCamera')
cam_auto.lens = 50.0
cam_auto.sensor_width = 36.0
cam_auto.clip_end = 1000.0
ob_auto_camera = bpy.data.objects.new('AutoCamera', cam_auto)
scene.collection.objects.link(ob_auto_camera)
ob_auto_camera.location = (5.51892, -6.32275, 4.89221)
ob_auto_camera.rotation_euler = (1.09748, -7.21219e-08, 0.694738)
scene.camera = ob_auto_camera
light_auto_sun = bpy.data.lights.new('AutoSun', 'SUN')
light_auto_sun.energy = 3.0
light_auto_sun.angle = 0.0523599
ob_auto_sun = bpy.data.objects.new('AutoSun', light_auto_sun)
scene.collection.objects.link(ob_auto_sun)
ob_auto_sun.rotation_euler = (0.872665, 0.174533, 0.523599)
bpy.context.view_layer.update()
